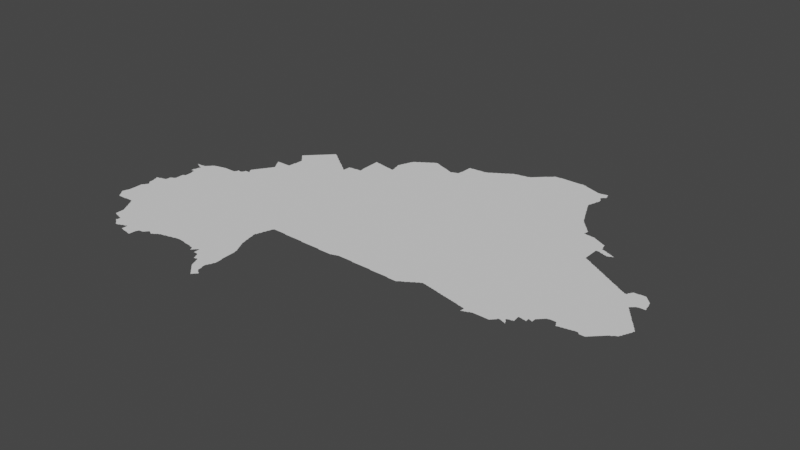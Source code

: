 # Source: burkina.blend  (saved by Blender 3.3.6; exported with 4.5.12 LTS)
import bpy
from mathutils import Matrix  # noqa: F401  (used for matrix-valued properties, if any)

bpy.ops.wm.read_factory_settings(use_empty=True)
scene = bpy.context.scene
scene.name = 'Scene'

# ---- collections
col_collection = bpy.data.collections.new('Collection'); scene.collection.children.link(col_collection)

# ---- node groups
ng_auto_smooth = bpy.data.node_groups.new('Auto Smooth', 'GeometryNodeTree')
_s = ng_auto_smooth.interface.new_socket(name='Geometry', in_out='OUTPUT', socket_type='NodeSocketGeometry')
_s = ng_auto_smooth.interface.new_socket(name='Geometry', in_out='INPUT', socket_type='NodeSocketGeometry')
_s = ng_auto_smooth.interface.new_socket(name='Angle', in_out='INPUT', socket_type='NodeSocketFloat')
_s.subtype = 'ANGLE'
_s.min_value = 0.0
_s.max_value = 3.142
ng_auto_smooth.is_modifier = True
_N = ng_auto_smooth.nodes; _L = ng_auto_smooth.links
n0 = _N.new('NodeGroupOutput'); n0.name = 'Group Output'; n0.location = (480, -100)
n1 = _N.new('NodeGroupInput'); n1.name = 'Group Input'; n1.location = (-420, -300)
n2 = _N.new('NodeGroupInput'); n2.name = 'Group Input.001'; n2.location = (-60, -100)
n3 = _N.new('GeometryNodeSetShadeSmooth'); n3.name = 'Set Shade Smooth'; n3.location = (120, -100)
n3.domain = 'EDGE'
n4 = _N.new('GeometryNodeSetShadeSmooth'); n4.name = 'Set Shade Smooth.001'; n4.location = (300, -100)
n5 = _N.new('GeometryNodeInputMeshEdgeAngle'); n5.name = 'Edge Angle'; n5.location = (-420, -220)
n6 = _N.new('GeometryNodeInputEdgeSmooth'); n6.name = 'Is Edge Smooth'; n6.location = (-60, -160)
n7 = _N.new('GeometryNodeInputShadeSmooth'); n7.name = 'Is Face Smooth'; n7.location = (-240, -340)
n8 = _N.new('FunctionNodeBooleanMath'); n8.name = 'Boolean Math'; n8.location = (-60, -220)
n9 = _N.new('FunctionNodeCompare'); n9.name = 'Compare'; n9.location = (-240, -180)
n9.operation = 'LESS_EQUAL'
_L.new(n5.outputs[0], n9.inputs[0])
_L.new(n4.outputs[0], n0.inputs[0])
_L.new(n1.outputs[1], n9.inputs[1])
_L.new(n9.outputs[0], n8.inputs[0])
_L.new(n7.outputs[0], n8.inputs[1])
_L.new(n2.outputs[0], n3.inputs[0])
_L.new(n6.outputs[0], n3.inputs[1])
_L.new(n3.outputs[0], n4.inputs[0])
_L.new(n8.outputs[0], n3.inputs[2])
n0.is_active_output = True

# ---- world
world_world = bpy.data.worlds.new('World'); scene.world = world_world
world_world.use_nodes = True; world_world.node_tree.nodes.clear()
_N = world_world.node_tree.nodes; _L = world_world.node_tree.links
n0 = _N.new('ShaderNodeOutputWorld'); n0.name = 'World Output'; n0.location = (300, 300)
n1 = _N.new('ShaderNodeBackground'); n1.name = 'Background'; n1.location = (10, 300)
n1.inputs[0].default_value = (0.05088, 0.05088, 0.05088, 1.0)
_L.new(n1.outputs[0], n0.inputs[0])
n0.is_active_output = True
world_world.color = (0.05088, 0.05088, 0.05088)
world_world.use_sun_shadow = False
world_world.sun_shadow_jitter_overblur = 0.0

# ---- meshes
me_mesh = bpy.data.meshes.new('Mesh')
me_mesh.from_pydata([(-4.963, 9.896, -8.033e-08), (-4.963, 9.91, -8.324e-08), (-4.949, 9.894, -8.707e-08), (-4.92, 9.88, -3.329e-08), (-4.929, 9.891, -9.136e-08), (-4.908, 9.878, -6.784e-08), (-4.889, 9.874, -8.407e-08), (-4.869, 9.871, -9.926e-08), (-4.847, 9.858, -5.993e-08), (-4.85, 9.87, -9.318e-08), (-4.829, 9.855, -8.386e-08), (-4.802, 9.778, -5.327e-08), (-4.802, 9.787, -6.792e-08), (-4.809, 9.852, -8.894e-08), (-5.082, 10.24, -5.771e-08), (-5.061, 10.2, -4.217e-08), (-5.066, 10.21, -7.771e-08), (-5.07, 10.23, -9.434e-08), (-5.044, 10.17, -7.311e-08), (-5.049, 10.19, -9.685e-08), (-5.023, 10.13, -6.516e-08), (-5.028, 10.15, -8.761e-08), (-5.03, 10.17, -9.732e-08), (-5.002, 10.1, -5.28e-08), (-5.007, 10.11, -9.433e-08), (-5.01, 10.13, -9.681e-08), (-4.958, 10.45, -9.988e-08), (-4.98, 10.06, -4.162e-08), (-4.985, 10.07, -7.558e-08), (-4.99, 10.09, -9.227e-08), (-4.963, 9.93, -8.876e-08), (-4.964, 9.95, -8.81e-08), (-4.965, 9.97, -8.952e-08), (-4.966, 10.03, -9.769e-08), (-4.969, 10.05, -9.449e-08), (-4.965, 10.01, -9.455e-08), (-4.78, 9.76, -6.606e-08), (-4.788, 9.772, -9.508e-08), (-4.79, 9.79, -9.848e-08), (-4.788, 9.809, -8.917e-08), (-4.79, 9.85, -9.77e-08), (-4.768, 9.754, -7.991e-08), (-4.746, 9.735, -7.283e-08), (-4.75, 9.75, -9.674e-08), (-4.724, 9.717, -6.633e-08), (-4.73, 9.73, -9.265e-08), (-4.785, 9.83, -9.873e-08), (-4.702, 9.698, -7.609e-08), (-4.709, 9.711, -9.083e-08), (-4.688, 9.692, -9.434e-08), (-4.671, 9.692, -8.827e-08), (-4.592, 10.18, -9.988e-08), (-4.652, 9.696, -7.322e-08), (-4.637, 9.7, -4.439e-08), (-4.63, 9.71, -9.56e-08), (-4.611, 9.714, -8.6e-08), (-4.59, 9.73, -9.959e-08), (-4.592, 9.718, -6.874e-08), (-4.571, 9.731, -9.134e-08), (-4.372, 9.853, -9.988e-08), (-4.551, 9.735, -8.263e-08), (-4.53, 9.75, -9.618e-08), (-4.534, 9.739, -5.845e-08), (-4.508, 9.654, -8.153e-08), (-4.507, 9.67, -9.312e-08), (-4.506, 9.69, -9.193e-08), (-4.505, 9.709, -9.011e-08), (-4.504, 9.729, -9.52e-08), (-4.51, 9.751, -9.356e-08), (-4.49, 9.652, -9.128e-08), (-4.462, 9.64, -4.162e-08), (-4.47, 9.65, -9.369e-08), (-4.448, 9.639, -6.48e-08), (-4.429, 9.636, -8.672e-08), (-4.409, 9.634, -8.756e-08), (-4.39, 9.632, -8.983e-08), (-4.37, 9.631, -9.241e-08), (-4.345, 9.653, -9.988e-08), (-4.348, 9.619, -5.69e-08), (-4.35, 9.63, -9.926e-08), (-4.329, 9.617, -7.915e-08), (-4.292, 9.69, -9.834e-08), (-4.309, 9.615, -8.523e-08), (-4.296, 9.631, -9.071e-08), (-4.295, 9.651, -9.14e-08), (-4.293, 9.67, -9.293e-08), (-4.29, 9.73, -1.06e-07), (-4.297, 9.614, -7.325e-08), (-4.291, 9.71, -9.228e-08), (-4.276, 9.754, -7.819e-08), (-4.28, 9.735, -4.578e-08), (-4.27, 9.77, -9.848e-08), (-4.251, 9.771, -9.104e-08), (-4.231, 9.774, -8.982e-08), (-4.211, 9.776, -8.036e-08), (-4.195, 9.779, -5.951e-08), (-4.191, 9.791, -9.306e-08), (-4.177, 9.796, -7.809e-08), (-4.171, 9.811, -9.73e-08), (-4.159, 9.819, -4.217e-08), (-4.152, 9.832, -9.749e-08), (-4.14, 9.84, -6.232e-08), (-4.12, 9.84, -3.329e-08), (-4.136, 9.846, -9.365e-08), (-4.125, 9.846, -8.346e-08), (-4.108, 9.835, -7.635e-08), (-4.05, 9.955, -9.988e-08), (-4.083, 9.819, -7.505e-08), (-4.089, 9.831, -9.344e-08), (-4.068, 9.814, -8.297e-08), (-4.053, 9.815, -7.577e-08), (-4.05, 9.83, -9.85e-08), (-4.032, 9.832, -8.536e-08), (-4.011, 9.851, -9.059e-08), (-4.017, 9.838, -5.28e-08), (-3.994, 9.856, -7.166e-08), (-3.99, 9.87, -9.76e-08), (-3.972, 9.873, -8.238e-08), (-3.953, 9.879, -5.76e-08), (-3.95, 9.89, -9.901e-08), (-3.931, 9.891, -9.893e-08), (-3.911, 9.894, -8.768e-08), (-3.87, 9.91, -9.87e-08), (-3.891, 9.896, -8.016e-08), (-3.873, 9.899, -5.76e-08), (-3.851, 9.911, -9.089e-08), (-4.05, 10.09, -9.988e-08), (-3.831, 9.914, -9.281e-08), (-3.811, 9.916, -7.852e-08), (-3.794, 9.919, -5.327e-08), (-3.79, 9.93, -9.691e-08), (-3.771, 9.931, -9.073e-08), (-3.751, 9.934, -8.916e-08), (-3.731, 9.936, -7.852e-08), (-3.714, 9.939, -7.205e-08), (-3.71, 9.95, -9.637e-08), (-3.691, 9.951, -9.073e-08), (-3.671, 9.954, -8.707e-08), (-3.519, 10.06, -9.988e-08), (-3.651, 9.956, -7.852e-08), (-3.631, 9.959, -7.512e-08), (-3.609, 9.958, -7.454e-08), (-3.589, 9.956, -8.882e-08), (-3.57, 9.954, -9.717e-08), (-3.55, 9.953, -9.279e-08), (-3.53, 9.951, -9.467e-08), (-3.368, 9.919, -5.261e-08), (-3.349, 9.917, -8.324e-08), (-3.329, 9.916, -8.923e-08), (-3.301, 9.899, -4.217e-08), (-3.308, 9.912, -9.879e-08), (-3.28, 9.86, -3.329e-08), (-3.284, 9.872, -7.67e-08), (-3.289, 9.891, -9.318e-08), (-3.275, 9.85, -3.329e-08), (-3.276, 9.853, -4.772e-08), (-3.277, 9.858, -9.407e-08), (-3.273, 9.853, -6.326e-08), (-3.268, 9.858, -5.327e-08), (-3.27, 9.87, -9.76e-08), (-3.255, 9.874, -7.166e-08), (-3.25, 9.89, -9.686e-08), (-3.235, 9.895, -7.135e-08), (-3.23, 9.91, -9.587e-08), (-3.216, 9.915, -6.973e-08), (-3.505, 9.94, -4.578e-08), (-3.51, 9.95, -9.614e-08), (-3.488, 9.939, -6.48e-08), (-3.47, 9.937, -8.619e-08), (-3.449, 9.935, -8.978e-08), (-3.429, 9.933, -9.271e-08), (-3.409, 9.932, -9.413e-08), (-3.39, 9.93, -9.264e-08), (-3.37, 9.93, -9.949e-08), (-3.21, 9.93, -9.321e-08), (-3.028, 10.23, -9.988e-08), (-2.941, 9.595, -5.375e-08), (-2.926, 9.574, -7.468e-08), (-2.93, 9.59, -9.283e-08), (-2.906, 9.554, -7.468e-08), (-2.91, 9.57, -9.874e-08), (-2.886, 9.534, -7.468e-08), (-2.89, 9.55, -9.5e-08), (-3.182, 9.84, -5.383e-08), (-3.182, 9.87, -8.335e-08), (-3.183, 9.891, -8.493e-08), (-3.183, 9.91, -8.795e-08), (-3.164, 9.84, -6.852e-08), (-3.13, 9.84, -9.89e-08), (-3.101, 9.818, -4.412e-08), (-3.105, 9.833, -8.213e-08), (-3.082, 9.774, -6.3e-08), (-3.086, 9.791, -8.423e-08), (-3.09, 9.81, -9.351e-08), (-3.064, 9.733, -7.582e-08), (-3.068, 9.751, -9.32e-08), (-3.07, 9.77, -9.848e-08), (-3.051, 9.733, -8.637e-08), (-3.033, 9.737, -6.992e-08), (-3.02, 9.74, -6.371e-08), (-3.0, 9.737, -7.138e-08), (-3.015, 9.745, -8.449e-08), (-2.999, 9.831, -9.988e-08), (-3.005, 9.746, -8.123e-08), (-2.982, 9.694, -6.084e-08), (-2.986, 9.711, -8.363e-08), (-2.989, 9.73, -9.348e-08), (-2.96, 9.64, -3.329e-08), (-2.963, 9.652, -7.231e-08), (-2.968, 9.671, -9.093e-08), (-2.97, 9.69, -9.77e-08), (-2.945, 9.611, -8.023e-08), (-2.949, 9.631, -9.639e-08), (-2.861, 9.832, -9.988e-08), (-2.793, 9.669, -9.908e-08), (-3.19, 9.94, -3.329e-08), (-3.185, 9.939, -7.768e-08), (-3.185, 9.932, -6.406e-08), (-3.2, 9.93, -3.329e-08), (-3.196, 9.936, -8.246e-08), (-3.183, 9.925, -9.08e-08), (-3.189, 9.941, -7.521e-08), (-3.186, 9.941, -5.993e-08), (-3.194, 9.982, -9.988e-08), (-2.866, 9.514, -7.468e-08), (-2.87, 9.53, -9.76e-08), (-2.84, 9.581, -9.988e-08), (-2.846, 9.494, -7.468e-08), (-2.85, 9.51, -9.614e-08), (-2.826, 9.475, -7.166e-08), (-2.83, 9.49, -9.76e-08), (-2.805, 9.455, -7.135e-08), (-2.81, 9.47, -9.651e-08), (-2.77, 9.55, -9.882e-08), (-2.785, 9.435, -7.135e-08), (-2.79, 9.45, -9.958e-08), (-2.772, 9.57, -9.375e-08), (-2.774, 9.589, -9.135e-08), (-2.766, 9.416, -6.973e-08), (-2.77, 9.43, -9.587e-08), (-2.757, 9.544, -7.969e-08), (-2.758, 9.418, -5.327e-08), (-2.751, 9.431, -8.285e-08), (-2.75, 9.53, -9.138e-08), (-2.738, 9.438, -5.327e-08), (-2.732, 9.452, -8.743e-08), (-2.73, 9.51, -9.926e-08), (-2.733, 9.525, -7.399e-08), (-2.719, 9.459, -6.667e-08), (-2.712, 9.472, -8.602e-08), (-2.712, 9.508, -8.566e-08), (-2.699, 9.479, -7.586e-08), (-2.693, 9.491, -7.926e-08), (-2.697, 9.502, -5.28e-08), (-2.79, 9.63, -9.837e-08), (-2.791, 9.65, -9.499e-08), (-2.795, 9.69, -9.085e-08), (-2.776, 9.609, -8.615e-08), (-2.791, 9.711, -9.11e-08), (-2.776, 9.732, -8.079e-08), (-2.752, 9.791, -9.629e-08), (-2.779, 9.628, -6.049e-08), (-2.78, 9.718, -4.162e-08), (-2.771, 9.751, -8.971e-08), (-2.756, 9.772, -7.594e-08), (-2.75, 9.81, -9.926e-08), (-2.735, 9.83, -8.94e-08), (-2.736, 9.85, -8.786e-08), (-2.737, 9.869, -8.595e-08), (-2.738, 9.89, -8.273e-08), (-2.739, 9.908, -7.253e-08), (-2.737, 9.813, -7.058e-08), (-2.77, 10.21, -9.954e-08), (-2.754, 10.05, -9.893e-08), (-2.76, 10.19, -9.093e-08), (-2.77, 10.23, -9.475e-08), (-2.75, 9.95, -9.519e-08), (-2.75, 9.97, -9.503e-08), (-2.751, 9.99, -9.505e-08), (-2.752, 10.01, -9.402e-08), (-2.753, 10.03, -9.419e-08), (-2.754, 10.07, -9.188e-08), (-2.755, 10.09, -9.141e-08), (-2.756, 10.11, -8.871e-08), (-2.757, 10.13, -8.701e-08), (-2.758, 10.15, -8.323e-08), (-2.758, 10.17, -7.764e-08), (-2.74, 9.93, -6.639e-08), (-2.76, 10.2, -4.439e-08), (-2.74, 9.94, -3.329e-08), (-2.76, 9.76, 3.329e-08), (-5.505, 10.43, -3.329e-08), (-5.503, 10.43, -5.993e-08), (-5.503, 10.43, -5.993e-08), (-5.501, 10.43, -8.797e-08), (-5.502, 10.44, -7.491e-08), (-5.501, 10.44, -4.528e-08), (-5.48, 10.4, -4.162e-08), (-5.486, 10.41, -8.396e-08), (-5.49, 10.43, -9.76e-08), (-5.49, 10.45, -9.513e-08), (-5.487, 10.47, -8.777e-08), (-5.481, 10.5, -4.528e-08), (-5.463, 10.38, -8.154e-08), (-5.468, 10.39, -9.953e-08), (-5.484, 10.49, -8.226e-08), (-5.47, 10.51, -9.518e-08), (-5.467, 10.53, -8.954e-08), (-5.464, 10.55, -7.937e-08), (-5.445, 10.35, -7.577e-08), (-5.45, 10.37, -9.5e-08), (-5.462, 10.57, -7.999e-08), (-5.462, 10.63, -7.491e-08), (-5.462, 10.65, -7.491e-08), (-5.462, 10.67, -7.491e-08), (-5.462, 10.69, -7.491e-08), (-5.462, 10.71, -7.491e-08), (-5.462, 10.75, -7.421e-08), (-5.461, 10.77, -6.259e-08), (-5.45, 10.77, -9.971e-08), (-5.445, 10.79, -7.658e-08), (-5.481, 11.06, -5.375e-08), (-5.485, 11.07, -7.746e-08), (-5.485, 11.08, -7.12e-08), (-5.46, 11.0, -4.439e-08), (-5.464, 11.01, -7.577e-08), (-5.467, 11.03, -9.809e-08), (-5.47, 11.05, -9.566e-08), (-5.469, 11.09, -8.45e-08), (-5.443, 10.9, -7.913e-08), (-5.445, 10.91, -8.647e-08), (-5.446, 10.93, -9.246e-08), (-5.447, 10.95, -9.326e-08), (-5.448, 10.97, -9.111e-08), (-5.45, 10.99, -9.542e-08), (-5.449, 11.09, -9.419e-08), (-5.422, 10.32, -5.28e-08), (-5.428, 10.33, -8.165e-08), (-5.43, 10.35, -9.926e-08), (-5.405, 10.3, -7.304e-08), (-5.409, 10.31, -9.294e-08), (-5.273, 10.5, -9.988e-08), (-5.391, 10.3, -8.895e-08), (-5.37, 10.3, -8.324e-08), (-5.35, 10.3, -8.005e-08), (-5.33, 10.3, -8.271e-08), (-5.31, 10.3, -7.138e-08), (-5.29, 10.3, -9.687e-08), (-5.25, 10.31, -9.739e-08), (-5.27, 10.3, -4.994e-08), (-5.258, 10.3, -4.162e-08), (-5.23, 10.31, -9.364e-08), (-5.21, 10.31, -9.215e-08), (-5.19, 10.31, -9.681e-08), (-5.17, 10.31, -9.111e-08), (-5.15, 10.31, -9.156e-08), (-5.12, 10.3, -3.329e-08), (-5.129, 10.31, -8.908e-08), (-5.43, 10.79, -9.926e-08), (-5.427, 10.81, -8.309e-08), (-5.423, 10.88, -8.022e-08), (-5.321, 10.8, -9.988e-08), (-5.421, 10.82, -6.779e-08), (-5.409, 10.83, -9.067e-08), (-5.4, 10.85, -3.329e-08), (-5.4, 10.85, -3.329e-08), (-5.402, 10.86, -8.157e-08), (-5.409, 10.87, -9.271e-08), (-5.403, 10.84, -6.685e-08), (-5.398, 10.85, -8.209e-08), (-5.398, 10.85, -7.146e-08), (-5.429, 10.89, -9.185e-08), (-5.43, 11.09, -9.926e-08), (-5.428, 11.1, -6.207e-08), (-5.266, 11.01, -9.988e-08), (-5.409, 11.11, -8.731e-08), (-5.389, 11.11, -8.953e-08), (-5.37, 11.11, -9.848e-08), (-5.367, 11.12, -5.76e-08), (-5.349, 11.12, -9.387e-08), (-5.329, 11.13, -9.15e-08), (-5.323, 11.15, -7.915e-08), (-5.322, 11.17, -8.335e-08), (-5.322, 11.19, -7.491e-08), (-5.309, 11.21, -8.75e-08), (-5.322, 11.21, -6.4e-08), (-5.302, 11.22, -4.162e-08), (-5.288, 11.23, -7.787e-08), (-5.27, 11.23, -9.238e-08), (-5.263, 11.24, -5.28e-08), (-5.248, 11.25, -9.236e-08), (-5.246, 11.27, -9.783e-08), (-5.246, 11.29, -9.297e-08), (-5.246, 11.31, -9.323e-08), (-5.247, 11.33, -9.301e-08), (-5.247, 11.35, -9.389e-08), (-5.247, 11.37, -9.259e-08), (-5.247, 11.39, -8.299e-08), (-5.24, 11.4, -3.329e-08), (-5.227, 11.41, -8.26e-08), (-5.21, 11.41, -9.76e-08), (-5.205, 11.43, -7.485e-08), (-5.204, 11.45, -8.633e-08), (-5.205, 11.47, -9.529e-08), (-5.206, 11.49, -9.829e-08), (-5.208, 11.51, -9.094e-08), (-5.402, 11.83, -4.412e-08), (-5.403, 11.83, -4.439e-08), (-5.382, 11.82, -4.162e-08), (-5.395, 11.83, -7.658e-08), (-5.395, 11.83, -4.994e-08), (-5.385, 11.83, -8.761e-08), (-5.385, 11.83, -6.784e-08), (-5.368, 11.82, -7.753e-08), (-5.37, 11.83, -9.156e-08), (-5.34, 11.8, -3.329e-08), (-5.349, 11.81, -9.024e-08), (-5.35, 11.83, -9.159e-08), (-5.327, 11.8, -7.38e-08), (-5.33, 11.83, -9.202e-08), (-5.3, 11.78, -3.329e-08), (-5.309, 11.79, -9.605e-08), (-5.31, 11.83, -9.364e-08), (-5.289, 11.61, -8.018e-08), (-5.287, 11.63, -8.993e-08), (-5.284, 11.65, -8.016e-08), (-5.281, 11.67, -5.76e-08), (-5.287, 11.78, -7.142e-08), (-5.29, 11.83, -1.105e-07), (-5.27, 11.61, -8.99e-08), (-5.21, 11.61, -9.988e-08), (-5.27, 11.67, -9.848e-08), (-5.266, 11.71, -1.509e-07), (-5.263, 11.73, -7.401e-08), (-5.269, 11.77, -8.785e-08), (-5.25, 11.61, -8.952e-08), (-5.269, 11.69, -9.685e-08), (-5.26, 11.74, -7.379e-08), (-5.25, 11.75, -2.382e-09), (-5.25, 11.77, -1.015e-07), (-5.249, 11.84, -8.172e-08), (-5.22, 11.55, -7.046e-08), (-5.222, 11.57, -6.73e-08), (-5.223, 11.59, -8.385e-08), (-5.229, 11.61, -9.281e-08), (-5.209, 11.53, -9.228e-08), (-5.21, 11.55, -9.692e-08), (-5.193, 11.7, -9.988e-08), (-5.11, 11.78, -9.988e-08), (-5.287, 11.84, -4.717e-08), (-5.269, 11.84, -4.92e-08), (-5.229, 11.85, -9.185e-08), (-5.223, 11.86, -6.126e-08), (-5.209, 11.87, -8.727e-08), (-5.203, 11.88, -6.633e-08), (-5.19, 11.89, -9.399e-08), (-5.184, 11.9, -6.703e-08), (-5.17, 11.91, -9.08e-08), (-5.164, 11.93, -6.796e-08), (-5.145, 11.94, -7.275e-08), (-5.15, 11.93, -9.664e-08), (-5.129, 11.95, -8.963e-08), (-5.103, 10.27, -6.835e-08), (-5.108, 10.29, -9.019e-08), (-5.087, 10.25, -9.038e-08), (-5.09, 10.27, -9.848e-08), (-4.676, 11.07, -9.988e-08), (-5.074, 11.32, -9.988e-08), (-4.734, 11.6, -9.988e-08), (-5.052, 11.7, -9.988e-08), (-4.891, 11.76, -9.988e-08), (-4.909, 11.9, -9.988e-08), (-5.11, 11.95, -9.483e-08), (-5.103, 11.96, -4.439e-08), (-5.088, 11.96, -7.784e-08), (-5.069, 11.97, -8.94e-08), (-5.049, 11.97, -9.3e-08), (-5.03, 11.97, -9.439e-08), (-5.023, 11.98, -4.439e-08), (-5.008, 11.98, -7.29e-08), (-4.95, 11.99, -1.004e-07), (-4.989, 11.99, -8.998e-08), (-4.97, 11.99, -9.002e-08), (-4.945, 12.0, -4.578e-08), (-4.93, 12.0, -7.727e-08), (-4.911, 12.0, -8.316e-08), (-4.81, 12.0, -9.077e-08), (-4.87, 12.0, -7.491e-08), (-4.85, 12.0, -7.491e-08), (-4.832, 12.0, -6.48e-08), (-4.782, 11.97, -9.988e-08), (-4.496, 10.75, -9.988e-08), (-4.634, 11.75, -9.988e-08), (-4.497, 11.98, -9.988e-08), (-4.46, 11.74, -9.988e-08), (-4.79, 12.0, -4.994e-08), (-4.77, 12.0, -4.994e-08), (-4.726, 12.01, -9.388e-08), (-4.75, 12.0, -6.839e-08), (-4.722, 12.02, -5.771e-08), (-4.707, 12.05, -8.751e-08), (-4.703, 12.07, -6.835e-08), (-4.71, 12.03, -9.968e-08), (-4.671, 12.06, -9.459e-08), (-4.69, 12.07, -8.915e-08), (-4.651, 12.06, -7.14e-08), (-4.625, 12.07, -6.437e-08), (-4.62, 12.09, -4.661e-08), (-4.61, 12.09, -9.801e-08), (-4.609, 12.11, -9.215e-08), (-4.607, 12.13, -8.469e-08), (-4.59, 12.13, -9.364e-08), (-4.57, 12.13, -9.364e-08), (-4.55, 12.13, -9.364e-08), (-4.544, 12.15, -7.311e-08), (-4.53, 12.13, -9.926e-08), (-4.53, 12.15, -9.94e-08), (-4.561, 12.18, -7.679e-08), (-4.567, 12.19, -8.269e-08), (-4.569, 12.21, -8.871e-08), (-4.563, 12.23, -6.95e-08), (-4.549, 12.17, -9.957e-08), (-4.55, 12.23, -9.457e-08), (-4.546, 12.25, -7.483e-08), (-4.541, 12.26, -4.217e-08), (-4.529, 12.27, -8.978e-08), (-4.523, 12.29, -6.748e-08), (-4.51, 12.29, -9.463e-08), (-4.506, 12.31, -7.877e-08), (-4.5, 12.32, -4.162e-08), (-4.489, 12.33, -8.94e-08), (-4.483, 12.35, -6.516e-08), (-4.087, 10.46, -9.988e-08), (-4.126, 11.04, -9.988e-08), (-4.253, 11.77, -9.988e-08), (-4.174, 11.69, -9.988e-08), (-4.314, 12.21, -9.988e-08), (-4.47, 12.35, -9.462e-08), (-4.466, 12.37, -4.945e-08), (-4.448, 12.39, -8.804e-08), (-4.443, 12.4, -6.354e-08), (-4.43, 12.41, -9.529e-08), (-4.425, 12.43, -7.855e-08), (-4.408, 12.45, -8.442e-08), (-4.403, 12.46, -6.354e-08), (-4.39, 12.47, -9.92e-08), (-4.368, 12.51, -9.97e-08), (-4.464, 12.69, -7.025e-08), (-4.469, 12.71, -7.95e-08), (-4.442, 12.66, -5.28e-08), (-4.447, 12.67, -8.846e-08), (-4.45, 12.69, -9.848e-08), (-4.45, 12.71, -9.156e-08), (-4.425, 12.63, -8.111e-08), (-4.43, 12.65, -9.41e-08), (-4.43, 12.71, -9.156e-08), (-4.403, 12.59, -6.249e-08), (-4.408, 12.61, -8.781e-08), (-4.39, 12.71, -9.706e-08), (-4.385, 12.49, -7.635e-08), (-4.381, 12.56, -4.412e-08), (-4.386, 12.57, -8.092e-08), (-4.39, 12.59, -9.677e-08), (-4.347, 12.63, -9.988e-08), (-4.364, 12.53, -9.92e-08), (-4.369, 12.55, -9.182e-08), (-4.37, 12.71, -9.391e-08), (-4.35, 12.71, -9.275e-08), (-4.33, 12.71, -9.275e-08), (-4.31, 12.71, -9.275e-08), (-4.29, 12.71, -9.275e-08), (-4.041, 12.61, -9.988e-08), (-4.27, 12.71, -9.275e-08), (-4.25, 12.71, -9.275e-08), (-4.23, 12.71, -9.506e-08), (-4.224, 12.75, -8.776e-08), (-4.223, 12.77, -8.494e-08), (-4.222, 12.79, -7.734e-08), (-4.225, 12.73, -9.262e-08), (-4.21, 12.83, -9.942e-08), (-4.321, 13.1, -7.069e-08), (-4.328, 13.11, -8.437e-08), (-4.302, 13.08, -5.327e-08), (-4.308, 13.09, -8.768e-08), (-4.283, 13.06, -6.126e-08), (-4.289, 13.07, -9.05e-08), (-4.264, 13.04, -8.397e-08), (-4.269, 13.05, -9.665e-08), (-4.191, 13.19, -9.988e-08), (-4.244, 13.01, -7.132e-08), (-4.25, 13.03, -9.083e-08), (-4.22, 12.81, -6.195e-08), (-4.22, 12.83, -4.661e-08), (-4.225, 12.99, -7.283e-08), (-4.23, 13.01, -9.587e-08), (-4.21, 12.85, -9.512e-08), (-4.209, 12.87, -9.932e-08), (-4.208, 12.89, -9.382e-08), (-4.207, 12.91, -9.018e-08), (-4.205, 12.95, -9.124e-08), (-4.206, 12.97, -9.656e-08), (-4.21, 12.99, -9.625e-08), (-4.206, 12.93, -9.357e-08), (-4.346, 13.13, -7.838e-08), (-4.343, 13.14, -6.126e-08), (-4.329, 13.15, -9.185e-08), (-4.323, 13.16, -6.126e-08), (-4.309, 13.17, -9.185e-08), (-4.303, 13.18, -6.126e-08), (-4.289, 13.19, -8.915e-08), (-4.284, 13.2, -6.326e-08), (-4.269, 13.21, -8.928e-08), (-4.262, 13.22, -5.327e-08), (-4.249, 13.23, -8.928e-08), (-4.242, 13.24, -5.327e-08), (-4.229, 13.25, -8.928e-08), (-4.222, 13.26, -5.327e-08), (-4.209, 13.27, -8.928e-08), (-4.202, 13.28, -5.327e-08), (-4.189, 13.29, -8.928e-08), (-4.182, 13.3, -7.288e-08), (-4.162, 13.32, -5.327e-08), (-3.673, 10.56, -9.988e-08), (-4.124, 11.46, -9.988e-08), (-3.943, 12.05, -9.988e-08), (-4.04, 12.93, -9.988e-08), (-3.802, 13.23, -9.988e-08), (-4.169, 13.31, -8.89e-08), (-4.149, 13.33, -8.928e-08), (-4.142, 13.34, -5.327e-08), (-4.129, 13.35, -9.154e-08), (-4.121, 13.36, -4.217e-08), (-4.108, 13.37, -9.721e-08), (-4.101, 13.38, -4.217e-08), (-4.088, 13.39, -9.03e-08), (-4.081, 13.4, -4.217e-08), (-4.068, 13.41, -8.564e-08), (-4.061, 13.42, -6.644e-08), (-4.048, 13.43, -7.766e-08), (-3.811, 13.41, -9.657e-08), (-3.85, 13.43, -9.848e-08), (-4.041, 13.44, -4.217e-08), (-4.028, 13.45, -8.602e-08), (-4.021, 13.46, -4.217e-08), (-4.008, 13.47, -8.156e-08), (-4.001, 13.48, -4.217e-08), (-3.988, 13.49, -9.765e-08), (-3.981, 13.5, -4.217e-08), (-3.968, 13.51, -8.514e-08), (-3.951, 13.51, -9.306e-08), (-3.956, 13.52, -4.495e-08), (-3.93, 13.49, -9.76e-08), (-3.934, 13.5, -7.025e-08), (-3.876, 13.46, -8.742e-08), (-3.891, 13.47, -8.483e-08), (-3.912, 13.49, -7.935e-08), (-3.87, 13.45, -9.317e-08), (-3.854, 13.44, -7.295e-08), (-3.543, 12.12, -9.988e-08), (-3.529, 12.53, -9.988e-08), (-3.68, 12.87, -9.988e-08), (-3.585, 13.1, -9.988e-08), (-3.832, 13.43, -8.141e-08), (-3.79, 13.39, -9.59e-08), (-3.819, 13.42, -4.217e-08), (-3.796, 13.4, -6.023e-08), (-3.731, 13.35, -9.697e-08), (-3.77, 13.37, -9.926e-08), (-3.773, 13.38, -7.299e-08), (-3.738, 13.36, -7.165e-08), (-3.752, 13.37, -8.229e-08), (-3.71, 13.33, -9.508e-08), (-3.716, 13.34, -6.633e-08), (-3.672, 13.31, -8.696e-08), (-3.69, 13.31, -9.926e-08), (-3.693, 13.32, -7.491e-08), (-3.651, 13.29, -9.083e-08), (-3.657, 13.3, -5.527e-08), (-3.63, 13.27, -9.677e-08), (-3.635, 13.28, -6.95e-08), (-3.613, 13.27, -7.344e-08), (-3.592, 13.25, -8.557e-08), (-3.6, 13.26, -3.329e-08), (-3.571, 13.23, -9.294e-08), (-3.577, 13.24, -5.28e-08), (-3.55, 13.21, -9.681e-08), (-3.555, 13.22, -6.973e-08), (-3.532, 13.21, -5.543e-08), (-3.216, 10.69, -9.988e-08), (-3.478, 11.12, -9.988e-08), (-3.524, 11.66, -9.988e-08), (-3.095, 11.48, -9.988e-08), (-3.202, 11.73, -9.988e-08), (-3.192, 12.28, -9.988e-08), (-3.14, 12.64, -9.988e-08), (-3.379, 12.9, -9.988e-08), (-3.112, 13.16, -9.988e-08), (-3.496, 13.18, -7.889e-08), (-3.511, 13.19, -8.67e-08), (-3.47, 13.15, -9.865e-08), (-3.491, 13.17, -9.026e-08), (-3.474, 13.16, -7.166e-08), (-3.45, 13.15, -9.748e-08), (-3.449, 13.17, -1.058e-07), (-3.448, 13.19, -9.331e-08), (-3.446, 13.21, -8.902e-08), (-3.445, 13.23, -9.069e-08), (-3.444, 13.25, -8.669e-08), (-3.443, 13.27, -7.468e-08), (-3.43, 13.27, -9.903e-08), (-3.41, 13.27, -9.369e-08), (-3.409, 13.28, -4.756e-08), (-3.388, 13.28, -6.48e-08), (-3.369, 13.28, -7.588e-08), (-3.35, 13.28, -8.164e-08), (-3.33, 13.28, -9.136e-08), (-3.31, 13.29, -8.819e-08), (-3.29, 13.29, -8.975e-08), (-3.27, 13.29, -9.691e-08), (-3.25, 13.29, -9.202e-08), (-3.24, 13.35, -4.8e-08), (-3.241, 13.41, -7.28e-08), (-3.242, 13.43, -8.109e-08), (-3.23, 13.29, -9.851e-08), (-3.23, 13.31, -9.583e-08), (-3.23, 13.33, -9.643e-08), (-3.23, 13.35, -9.692e-08), (-3.24, 13.39, -7.052e-08), (-3.242, 13.45, -9.847e-08), (-3.243, 13.47, -8.453e-08), (-3.243, 13.49, -8.771e-08), (-3.243, 13.51, -9.687e-08), (-3.244, 13.53, -8.909e-08), (-3.245, 13.55, -9.087e-08), (-3.245, 13.57, -9.158e-08), (-3.246, 13.59, -9.155e-08), (-3.246, 13.61, -9.273e-08), (-3.246, 13.63, -9.323e-08), (-3.247, 13.65, -9.309e-08), (-3.247, 13.67, -9.41e-08), (-3.247, 13.69, -9.156e-08), (-3.255, 13.71, -3.329e-08), (-3.254, 13.71, -5.993e-08), (-3.254, 13.71, -4.994e-08), (-3.251, 13.71, -9.988e-08), (-3.251, 13.71, -4.994e-08), (-3.252, 13.7, -7.491e-08), (-3.245, 13.7, -8.016e-08), (-3.231, 13.7, -7.538e-08), (-3.21, 13.69, -9.77e-08), (-3.213, 13.7, -4.717e-08), (-2.876, 10.47, -9.778e-08), (-2.89, 10.51, -9.445e-08), (-2.892, 10.53, -9.302e-08), (-2.895, 10.55, -9.02e-08), (-2.85, 10.39, -9.81e-08), (-2.87, 10.43, -9.684e-08), (-2.873, 10.45, -9.162e-08), (-2.878, 10.49, -7.686e-08), (-2.91, 10.81, -9.977e-08), (-2.914, 10.63, -9.908e-08), (-2.931, 10.69, -9.719e-08), (-2.89, 10.87, -9.928e-08), (-2.933, 10.71, -9.296e-08), (-2.931, 10.73, -9.33e-08), (-2.93, 10.75, -9.836e-08), (-2.91, 10.59, -9.629e-08), (-2.911, 10.61, -9.386e-08), (-2.916, 10.65, -8.699e-08), (-2.919, 10.67, -7.429e-08), (-2.915, 10.77, -8.723e-08), (-2.911, 10.79, -9.304e-08), (-2.897, 10.57, -8.427e-08), (-2.92, 10.68, -3.329e-08), (-2.918, 10.75, -5.993e-08), (-2.895, 10.83, -8.723e-08), (-2.892, 10.85, -9.29e-08), (-2.899, 10.58, -4.606e-08), (-2.898, 10.81, -5.993e-08), (-2.976, 11.16, -9.988e-08), (-2.875, 10.89, -8.525e-08), (-2.872, 10.91, -9.394e-08), (-2.665, 11.13, -9.988e-08), (-3.13, 11.76, -3.746e-08), (-3.021, 11.94, -9.988e-08), (-3.013, 11.7, -9.988e-08), (-2.953, 11.7, -9.988e-08), (-2.845, 11.74, -9.364e-08), (-2.733, 12.38, -9.988e-08), (-2.699, 12.88, -9.988e-08), (-3.08, 13.57, -9.988e-08), (-2.735, 13.47, -9.988e-08), (-3.19, 13.69, -9.215e-08), (-3.17, 13.69, -9.21e-08), (-3.09, 13.67, -9.826e-08), (-3.131, 13.68, -8.54e-08), (-3.151, 13.69, -8.721e-08), (-3.112, 13.68, -6.187e-08), (-3.098, 13.68, -4.162e-08), (-3.07, 13.67, -9.339e-08), (-3.05, 13.67, -9.102e-08), (-3.031, 13.66, -8.761e-08), (-3.011, 13.66, -7.708e-08), (-2.97, 13.65, -9.535e-08), (-2.99, 13.65, -9.77e-08), (-2.994, 13.66, -4.661e-08), (-2.95, 13.65, -8.92e-08), (-2.931, 13.65, -8.721e-08), (-2.911, 13.64, -8.256e-08), (-2.875, 13.63, -9.493e-08), (-2.892, 13.64, -6.48e-08), (-2.881, 13.72, -4.606e-08), (-2.883, 13.73, -7.742e-08), (-2.885, 13.75, -8.812e-08), (-2.9, 13.8, -4.578e-08), (-2.902, 13.81, -7.463e-08), (-2.905, 13.83, -8.042e-08), (-2.903, 13.85, -6.733e-08), (-2.888, 13.77, -9.221e-08), (-2.89, 13.79, -9.569e-08), (-2.889, 13.87, -9.876e-08), (-2.885, 13.89, -7.818e-08), (-2.881, 13.9, -5.438e-08), (-2.854, 10.41, -8.866e-08), (-2.88, 10.5, -4.162e-08), (-2.83, 10.35, -9.56e-08), (-2.834, 10.37, -8.866e-08), (-2.858, 10.42, -5.771e-08), (-2.814, 10.33, -8.866e-08), (-2.838, 10.38, -5.771e-08), (-2.794, 10.29, -8.866e-08), (-2.81, 10.31, -9.597e-08), (-2.818, 10.34, -5.771e-08), (-2.774, 10.25, -8.855e-08), (-2.79, 10.27, -9.597e-08), (-2.798, 10.3, -5.771e-08), (-2.778, 10.26, -5.771e-08), (-2.879, 10.87, -5.845e-08), (-2.87, 10.93, -9.973e-08), (-2.855, 10.95, -8.524e-08), (-2.852, 10.97, -9.255e-08), (-2.859, 10.93, -5.845e-08), (-2.85, 10.99, -9.77e-08), (-2.839, 10.99, -5.845e-08), (-2.831, 11.01, -9.414e-08), (-2.81, 11.01, -9.156e-08), (-2.79, 11.01, -9.156e-08), (-2.77, 11.01, -9.111e-08), (-2.75, 11.01, -9.448e-08), (-2.71, 11.01, -9.275e-08), (-2.69, 11.01, -9.215e-08), (-2.67, 11.01, -9.566e-08), (-2.65, 11.01, -9.364e-08), (-2.63, 11.01, -9.364e-08), (-2.602, 11.0, -4.162e-08), (-2.61, 11.01, -9.458e-08), (-2.526, 11.0, -8.633e-08), (-2.496, 11.5, -9.988e-08), (-2.583, 11.71, -9.988e-08), (-2.497, 12.04, -9.988e-08), (-2.55, 11.81, -9.988e-08), (-2.421, 13.28, -9.988e-08), (-2.865, 13.63, -9.114e-08), (-2.878, 13.64, -4.162e-08), (-2.863, 13.65, -7.425e-08), (-2.864, 13.66, -8.67e-08), (-2.866, 13.67, -9.855e-08), (-2.868, 13.69, -9.257e-08), (-2.87, 13.71, -9.664e-08), (-2.622, 13.92, -9.988e-08), (-2.89, 13.85, -9.92e-08), (-2.87, 13.91, -9.765e-08), (-2.867, 13.93, -8.435e-08), (-2.863, 13.95, -6.733e-08), (-2.85, 13.95, -9.926e-08), (-2.849, 13.97, -9.079e-08), (-2.845, 13.99, -7.818e-08), (-2.841, 14.0, -5.438e-08), (-2.83, 14.01, -9.489e-08), (-2.827, 14.03, -8.435e-08), (-2.823, 14.05, -6.733e-08), (-2.809, 14.07, -8.685e-08), (-2.81, 14.05, -9.857e-08), (-2.804, 14.08, -6.633e-08), (-2.789, 14.09, -8.94e-08), (-2.782, 14.1, -4.162e-08), (-2.768, 14.11, -8.299e-08), (-2.75, 14.11, -9.677e-08), (-2.745, 14.12, -7.961e-08), (-2.729, 14.13, -8.94e-08), (-2.722, 14.14, -4.162e-08), (-2.69, 14.15, -9.921e-08), (-2.708, 14.15, -7.991e-08), (-2.685, 14.16, -6.95e-08), (-2.669, 14.17, -9.594e-08), (-2.661, 14.18, -7.759e-08), (-2.648, 14.19, -8.144e-08), (-2.63, 14.19, -9.681e-08), (-2.625, 14.2, -6.95e-08), (-2.609, 14.21, -8.978e-08), (-2.601, 14.22, -4.217e-08), (-2.588, 14.23, -8.857e-08), (-2.57, 14.23, -9.113e-08), (-2.565, 14.24, -6.796e-08), (-2.55, 11.0, -4.994e-08), (-2.529, 11.0, -4.92e-08), (-2.51, 11.0, -7.491e-08), (-2.493, 11.0, -9.26e-08), (-2.45, 11.0, -8.752e-08), (-2.43, 11.0, -8.699e-08), (-2.409, 11.0, -9.725e-08), (-2.39, 11.0, -8.324e-08), (-2.37, 11.0, -8.324e-08), (-2.276, 11.18, -9.988e-08), (-2.35, 11.0, -8.517e-08), (-2.33, 11.0, -8.74e-08), (-2.31, 11.0, -8.74e-08), (-2.29, 11.0, -8.74e-08), (-2.27, 10.99, -8.788e-08), (-2.25, 10.99, -8.99e-08), (-2.398, 11.72, -9.988e-08), (-2.268, 12.55, -9.988e-08), (-2.203, 13.02, -9.988e-08), (-2.363, 13.64, -9.988e-08), (-2.211, 13.96, -9.988e-08), (-2.549, 14.25, -9.519e-08), (-2.542, 14.26, -4.412e-08), (-2.528, 14.27, -8.282e-08), (-2.51, 14.27, -9.416e-08), (-2.506, 14.28, -6.869e-08), (-2.489, 14.29, -8.871e-08), (-2.431, 14.27, -9.646e-08), (-2.471, 14.29, -8.694e-08), (-2.452, 14.28, -5.417e-08), (-2.411, 14.27, -8.454e-08), (-2.371, 14.25, -9.622e-08), (-2.39, 14.25, -9.926e-08), (-2.393, 14.26, -6.459e-08), (-2.33, 14.23, -9.602e-08), (-2.351, 14.24, -8.209e-08), (-2.335, 14.24, -5.951e-08), (-2.291, 14.22, -8.341e-08), (-2.311, 14.23, -8.827e-08), (-2.211, 14.19, -9.855e-08), (-2.27, 14.21, -9.43e-08), (-2.278, 14.22, -4.412e-08), (-2.251, 14.21, -8.664e-08), (-2.23, 10.99, -8.99e-08), (-2.21, 10.99, -9.324e-08), (-2.19, 10.99, -8.975e-08), (-2.17, 10.99, -9.156e-08), (-2.13, 10.99, -9.156e-08), (-2.11, 10.99, -9.111e-08), (-2.09, 10.99, -9.275e-08), (-2.07, 10.99, -9.275e-08), (-2.05, 10.99, -9.275e-08), (-2.03, 10.99, -9.215e-08), (-2.01, 10.99, -9.364e-08), (-1.99, 10.99, -9.364e-08), (-1.97, 10.99, -9.364e-08), (-1.873, 11.03, -9.988e-08), (-1.942, 10.98, -4.162e-08), (-1.95, 10.99, -9.611e-08), (-1.93, 10.98, -4.994e-08), (-2.197, 11.82, -9.988e-08), (-1.992, 11.45, -9.988e-08), (-1.994, 12.11, -9.988e-08), (-1.82, 12.54, -9.988e-08), (-1.692, 12.91, -9.988e-08), (-2.033, 13.32, -9.988e-08), (-1.899, 13.75, -9.988e-08), (-2.09, 14.09, -9.988e-08), (-2.233, 14.2, -7.093e-08), (-2.22, 14.2, -3.329e-08), (-2.17, 14.17, -9.766e-08), (-2.191, 14.19, -8.407e-08), (-2.174, 14.18, -6.3e-08), (-2.11, 14.15, -9.787e-08), (-2.151, 14.17, -9.06e-08), (-2.132, 14.16, -8.091e-08), (-2.115, 14.16, -5.375e-08), (-2.09, 14.15, -9.286e-08), (-2.084, 14.16, -5.771e-08), (-2.068, 14.17, -8.407e-08), (-2.049, 14.17, -9.317e-08), (-2.043, 14.18, -4.439e-08), (-2.028, 14.18, -7.67e-08), (-2.009, 14.19, -9.26e-08), (-1.99, 14.19, -9.926e-08), (-1.986, 14.21, -7.598e-08), (-1.981, 14.23, -6.863e-08), (-1.98, 14.25, -6.227e-08), (-1.98, 14.27, -4.717e-08), (-1.97, 14.27, -9.77e-08), (-1.97, 14.29, -9.907e-08), (-1.97, 14.31, -9.539e-08), (-1.969, 14.33, -9.484e-08), (-1.969, 14.35, -9.493e-08), (-1.969, 14.37, -9.433e-08), (-1.967, 14.39, -9.435e-08), (-1.967, 14.41, -9.389e-08), (-1.967, 14.43, -9.301e-08), (-1.966, 14.45, -9.238e-08), (-1.966, 14.47, -8.268e-08), (-1.95, 14.47, -9.174e-08), (-1.91, 14.47, -9.406e-08), (-1.93, 14.47, -9.241e-08), (-1.91, 10.98, -4.994e-08), (-1.89, 10.98, -4.994e-08), (-1.87, 10.98, -4.994e-08), (-1.85, 10.98, -7.138e-08), (-1.83, 10.98, -7.491e-08), (-1.81, 10.98, -7.491e-08), (-1.79, 10.98, -8.351e-08), (-1.77, 10.98, -8.652e-08), (-1.62, 11.14, -9.988e-08), (-1.75, 10.98, -8.324e-08), (-1.73, 10.98, -7.972e-08), (-1.714, 10.98, -5.845e-08), (-1.71, 10.99, -9.931e-08), (-1.691, 10.99, -8.887e-08), (-1.672, 11.0, -8.845e-08), (-1.658, 11.0, -4.162e-08), (-1.651, 11.01, -9.301e-08), (-1.631, 11.01, -8.49e-08), (-1.612, 11.02, -6.193e-08), (-1.682, 11.45, -9.988e-08), (-1.505, 11.69, -9.988e-08), (-1.704, 11.74, -9.364e-08), (-1.636, 12.04, -9.988e-08), (-1.679, 11.55, -7.491e-08), (-1.594, 13.36, -9.988e-08), (-1.755, 14.21, -9.988e-08), (-1.89, 14.48, -8.586e-08), (-1.869, 14.48, -6.948e-08), (-1.849, 14.48, -7.708e-08), (-1.83, 14.48, -8.776e-08), (-1.81, 14.48, -9.133e-08), (-1.789, 14.49, -9.171e-08), (-1.77, 14.49, -9.268e-08), (-1.75, 14.49, -9.156e-08), (-1.73, 14.49, -9.437e-08), (-1.71, 14.49, -9.484e-08), (-1.69, 14.49, -9.38e-08), (-1.68, 14.5, -3.329e-08), (-1.667, 14.5, -7.504e-08), (-1.649, 14.51, -8.536e-08), (-1.63, 14.51, -9.81e-08), (-1.627, 14.52, -7.311e-08), (-1.609, 14.53, -9.775e-08), (-1.603, 14.54, -5.527e-08), (-1.59, 11.02, -8.301e-08), (-1.57, 11.02, -7.491e-08), (-1.55, 11.02, -7.491e-08), (-1.53, 11.02, -7.491e-08), (-1.51, 11.02, -8.088e-08), (-1.49, 11.02, -8.87e-08), (-1.45, 11.02, -9.657e-08), (-1.43, 11.02, -8.563e-08), (-1.41, 11.02, -8.74e-08), (-1.39, 11.02, -8.74e-08), (-1.37, 11.02, -8.74e-08), (-1.386, 11.28, -9.988e-08), (-1.35, 11.01, -8.848e-08), (-1.33, 11.01, -8.99e-08), (-1.31, 11.01, -8.99e-08), (-1.29, 11.01, -8.99e-08), (-1.315, 12.24, -9.988e-08), (-1.399, 13.76, -9.988e-08), (-1.167, 14.12, -9.988e-08), (-1.57, 14.55, -9.73e-08), (-1.588, 14.55, -8.324e-08), (-1.566, 14.56, -7.01e-08), (-1.549, 14.57, -8.081e-08), (-1.541, 14.58, -4.217e-08), (-1.331, 14.54, -9.988e-08), (-1.51, 14.59, -9.815e-08), (-1.528, 14.59, -8.038e-08), (-1.505, 14.6, -6.249e-08), (-1.489, 14.61, -8.804e-08), (-1.48, 14.62, -6.076e-08), (-1.468, 14.62, -7.713e-08), (-1.45, 14.63, -9.456e-08), (-1.444, 14.64, -5.771e-08), (-1.428, 14.65, -8.566e-08), (-1.41, 14.65, -9.926e-08), (-1.407, 14.66, -7.311e-08), (-1.389, 14.67, -9.223e-08), (-1.383, 14.68, -7.315e-08), (-1.368, 14.69, -8.363e-08), (-1.35, 14.69, -9.685e-08), (-1.346, 14.7, -6.869e-08), (-1.329, 14.71, -9.079e-08), (-1.321, 14.72, -6.614e-08), (-1.29, 14.73, -9.451e-08), (-1.308, 14.73, -8.092e-08), (-1.27, 11.01, -9.038e-08), (-1.25, 11.01, -9.156e-08), (-1.23, 11.01, -9.156e-08), (-1.21, 11.01, -9.156e-08), (-1.19, 11.01, -9.446e-08), (-1.17, 11.01, -9.275e-08), (-1.031, 11.09, -9.988e-08), (-1.15, 11.01, -9.275e-08), (-1.13, 11.01, -9.515e-08), (-1.11, 11.01, -9.276e-08), (-1.09, 11.01, -9.602e-08), (-1.07, 11.01, -9.364e-08), (-1.05, 11.01, -9.594e-08), (-1.03, 11.0, -4.786e-08), (-1.03, 11.01, -9.924e-08), (-0.98, 11.0, -5.047e-08), (-0.97, 11.0, -4.994e-08), (-1.024, 11.58, -9.988e-08), (-0.7781, 11.31, -9.988e-08), (-0.9941, 12.06, -9.988e-08), (-1.205, 12.62, -9.988e-08), (-1.152, 12.98, -9.988e-08), (-0.91, 12.57, -9.364e-08), (-0.9004, 13.32, -9.988e-08), (-0.8906, 14.56, -9.988e-08), (-1.249, 14.74, -9.272e-08), (-1.17, 14.75, -9.953e-08), (-1.27, 14.73, -9.848e-08), (-1.267, 14.74, -5.29e-08), (-1.229, 14.75, -8.523e-08), (-1.209, 14.75, -8.897e-08), (-1.19, 14.75, -9.489e-08), (-1.167, 14.76, -5.29e-08), (-1.149, 14.76, -7.816e-08), (-1.129, 14.77, -8.523e-08), (-1.109, 14.77, -8.897e-08), (-1.09, 14.77, -9.489e-08), (-1.07, 14.77, -9.034e-08), (-1.067, 14.78, -5.29e-08), (-1.047, 14.79, -7.787e-08), (-1.03, 14.79, -9.376e-08), (-1.025, 14.8, -7.135e-08), (-1.01, 14.81, -9.587e-08), (-1.005, 14.82, -6.973e-08), (-0.9895, 14.83, -9.327e-08), (-0.9841, 14.84, -6.703e-08), (-0.9632, 14.86, -6.126e-08), (-0.9493, 11.0, -8.975e-08), (-0.93, 11.0, -7.491e-08), (-0.91, 11.0, -7.491e-08), (-0.89, 11.0, -9.045e-08), (-0.8696, 11.0, -8.005e-08), (-0.85, 11.0, -8.324e-08), (-0.6545, 11.1, -9.988e-08), (-0.83, 11.0, -8.324e-08), (-0.81, 11.0, -8.891e-08), (-0.7897, 11.0, -8.517e-08), (-0.77, 11.0, -8.74e-08), (-0.75, 11.0, -8.74e-08), (-0.73, 11.0, -9.162e-08), (-0.7097, 10.99, -8.819e-08), (-0.69, 10.99, -9.645e-08), (-0.67, 10.99, -8.99e-08), (-0.65, 10.99, -8.99e-08), (-0.6694, 11.7, -9.988e-08), (-0.5675, 12.3, -9.988e-08), (-0.7484, 12.79, -9.988e-08), (-0.6325, 12.62, -8.74e-08), (-0.8162, 14.04, -9.988e-08), (-0.4791, 13.7, -9.988e-08), (-0.9693, 14.85, -9.783e-08), (-0.9492, 14.87, -9.109e-08), (-0.9435, 14.88, -5.868e-08), (-0.9287, 14.89, -9.69e-08), (-0.9222, 14.9, -5.327e-08), (-0.9085, 14.91, -8.724e-08), (-0.9012, 14.92, -4.217e-08), (-0.8187, 14.89, -9.988e-08), (-0.8882, 14.93, -8.5e-08), (-0.88, 14.94, -3.329e-08), (-0.8675, 14.95, -8.161e-08), (-0.86, 14.96, -3.329e-08), (-0.8475, 14.97, -7.948e-08), (-0.83, 14.97, -9.793e-08), (-0.827, 14.99, -7.829e-08), (-0.81, 14.99, -9.62e-08), (-0.8059, 15.01, -7.468e-08), (-0.79, 15.01, -1.004e-07), (-0.7859, 15.02, -7.166e-08), (-0.7698, 15.03, -9.121e-08), (-0.7218, 15.06, -9.594e-08), (-0.765, 15.05, -7.135e-08), (-0.7496, 15.05, -9.492e-08), (-0.7444, 15.06, -6.873e-08), (-0.73, 15.06, -8.74e-08), (-0.67, 15.06, -8.74e-08), (-0.6495, 15.07, -8.756e-08), (-0.6298, 10.99, -9.018e-08), (-0.6101, 10.99, -9.428e-08), (-0.59, 10.99, -9.156e-08), (-0.5715, 10.99, -8.341e-08), (-0.5576, 11.0, -4.412e-08), (-0.5507, 11.01, -9.21e-08), (-0.533, 11.02, -7.195e-08), (-0.53, 11.03, -9.926e-08), (-0.5115, 11.03, -8.505e-08), (-0.4965, 11.04, -5.868e-08), (-0.4903, 11.05, -9.419e-08), (-0.4727, 11.05, -8.771e-08), (-0.4513, 11.07, -8.467e-08), (-0.3314, 11.29, -9.988e-08), (-0.4349, 11.08, -6.516e-08), (-0.4302, 11.09, -9.677e-08), (-0.4121, 11.09, -7.458e-08), (-0.3988, 11.1, -4.217e-08), (-0.3909, 11.11, -9.095e-08), (-0.3737, 11.12, -7.025e-08), (-0.37, 11.13, -9.848e-08), (-0.3518, 11.13, -8.572e-08), (-0.3369, 11.14, -5.28e-08), (-0.3305, 11.15, -9.4e-08), (-0.2386, 11.68, -9.988e-08), (-0.5825, 12.54, -9.988e-08), (-0.5028, 12.59, -9.988e-08), (-0.3447, 12.79, -9.988e-08), (-0.335, 12.53, -9.988e-08), (-0.305, 12.6, -2.497e-08), (0.04963, 13.86, -9.988e-08), (-0.4137, 14.41, -9.988e-08), (-0.5698, 15.07, -9.657e-08), (-0.55, 15.07, -9.648e-08), (-0.45, 15.07, -9.699e-08), (-0.29, 15.07, -9.957e-08), (-0.63, 15.07, -8.99e-08), (-0.61, 15.07, -8.99e-08), (-0.59, 15.07, -8.99e-08), (-0.53, 15.07, -9.156e-08), (-0.51, 15.07, -9.156e-08), (-0.49, 15.07, -9.156e-08), (-0.4696, 15.07, -9.411e-08), (-0.42, 15.07, -9.275e-08), (-0.39, 15.07, -9.275e-08), (-0.37, 15.07, -9.515e-08), (-0.35, 15.07, -9.364e-08), (-0.33, 15.07, -9.364e-08), (-0.3129, 11.16, -7.46e-08), (-0.2914, 11.17, -8.465e-08), (-0.2693, 11.18, -9.219e-08), (-0.2492, 11.17, -8.707e-08), (-0.2296, 11.17, -9.409e-08), (-0.2033, 11.16, -4.439e-08), (-0.21, 11.17, -9.882e-08), (-0.1884, 11.16, -6.972e-08), (-0.1693, 11.16, -9.496e-08), (-0.1495, 11.15, -9.203e-08), (-0.03164, 11.26, -9.988e-08), (-0.1295, 11.15, -9.089e-08), (-0.105, 11.14, -4.606e-08), (-0.11, 11.15, -9.025e-08), (-0.08893, 11.14, -8.584e-08), (-0.06919, 11.14, -8.435e-08), (-0.04943, 11.13, -8.897e-08), (-0.02964, 11.13, -9.228e-08), (-0.007056, 11.12, -5.29e-08), (-0.009996, 11.13, -9.848e-08), (0.0118, 12.09, -9.988e-08), (-0.2159, 12.59, -9.988e-08), (0.004687, 12.54, -9.988e-08), (0.1603, 12.83, -9.988e-08), (-0.2965, 13.19, -9.988e-08), (0.09139, 13.28, -9.988e-08), (0.07102, 14.34, -9.988e-08), (-0.0276, 14.74, -9.988e-08), (-0.1195, 14.91, -9.988e-08), (-0.1707, 15.05, -9.106e-08), (-0.13, 15.03, -9.703e-08), (-0.1108, 15.03, -9.035e-08), (-0.07003, 15.01, -9.684e-08), (-0.09166, 15.02, -8.002e-08), (-0.07521, 15.02, -5.375e-08), (-0.05078, 15.01, -8.827e-08), (-0.03147, 15.0, -7.937e-08), (-0.01017, 14.99, -9.518e-08), (-0.0163, 15.0, -4.528e-08), (-0.31, 15.07, -9.364e-08), (-0.2847, 15.08, -4.578e-08), (-0.27, 15.08, -4.994e-08), (-0.25, 15.07, -9.798e-08), (-0.2502, 15.08, -4.786e-08), (-0.2306, 15.07, -9.089e-08), (-0.2114, 15.07, -8.289e-08), (-0.19, 15.05, -9.848e-08), (-0.1935, 15.06, -5.993e-08), (-0.1513, 15.04, -8.209e-08), (-0.1341, 15.04, -5.845e-08), (-5.405, 10.86, 3.329e-08), (-5.16, 11.76, 0.0), (-4.985, 11.76, 0.0), (-4.6, 11.76, 0.0), (-4.52, 11.76, 0.0), (-4.155, 11.76, -4.994e-08), (-4.46, 12.38, 3.329e-08), (-4.42, 12.44, 3.329e-08), (-4.42, 12.62, -3.623e-08), (-4.38, 12.5, 3.329e-08), (-4.34, 13.12, -3.499e-08), (-4.081, 11.78, -8.74e-08), (-3.96, 13.52, 3.329e-08), (-3.9, 13.48, 3.329e-08), (-3.52, 13.2, 3.329e-08), (-3.04, 11.76, 0.0), (-2.943, 11.75, -2.497e-08), (-2.54, 11.76, 0.0), (-2.48, 11.76, 0.0), (-2.4, 11.76, 0.0), (-2.438, 14.28, 4.162e-08), (-1.902, 14.48, 4.162e-08), (-0.46, 11.06, 3.329e-08), (-0.565, 12.6, 0.0), (-0.3, 11.16, 3.329e-08), (0.01116, 11.12, -8.43e-08), (0.03041, 11.11, -9.565e-08), (0.2142, 11.15, -9.988e-08), (0.05061, 11.11, -8.963e-08), (0.08, 11.1, -3.329e-08), (0.07027, 11.11, -9.373e-08), (0.0918, 11.1, -7.422e-08), (0.1108, 11.1, -8.656e-08), (0.1307, 11.09, -8.674e-08), (0.1504, 11.09, -9.128e-08), (0.1767, 11.08, -4.439e-08), (0.17, 11.09, -9.447e-08), (0.1918, 11.08, -6.57e-08), (0.2107, 11.08, -8.416e-08), (0.2305, 11.07, -8.796e-08), (0.2506, 11.07, -9.388e-08), (0.274, 11.06, -4.661e-08), (0.27, 11.07, -9.692e-08), (0.2911, 11.06, -8.116e-08), (0.3108, 11.06, -8.922e-08), (0.1702, 11.62, -9.988e-08), (0.4334, 11.27, -9.988e-08), (0.5071, 11.75, -9.988e-08), (0.1156, 12.58, -8.74e-08), (0.2344, 12.52, -9.988e-08), (0.2, 12.56, -9.988e-08), (0.4, 12.71, -9.988e-08), (0.3575, 12.55, -9.988e-08), (0.335, 12.6, -2.497e-08), (0.5493, 13.2, -9.988e-08), (0.4206, 13.57, -9.988e-08), (0.2247, 14.39, -8.845e-08), (0.2484, 14.33, -9.25e-08), (0.2439, 14.35, -8.238e-08), (0.229, 14.37, -9.11e-08), (0.27, 14.27, -9.757e-08), (0.2676, 14.29, -9.083e-08), (0.25, 14.31, -9.926e-08), (0.24, 14.36, -4.162e-08), (0.2869, 14.25, -8.981e-08), (0.2632, 14.31, -7.058e-08), (0.3251, 14.17, -9.146e-08), (0.3096, 14.19, -9.454e-08), (0.3058, 14.21, -8.88e-08), (0.2898, 14.23, -9.597e-08), (0.2822, 14.27, -6.564e-08), (0.3019, 14.22, -5.771e-08), (0.1674, 14.53, -9.712e-08), (0.1865, 14.47, -9.511e-08), (0.1575, 14.51, -9.988e-08), (0.17, 14.49, -9.681e-08), (0.1685, 14.52, -6.887e-08), (0.1685, 14.52, -8.223e-08), (0.1712, 14.51, -4.772e-08), (0.173, 14.5, -7.658e-08), (0.1698, 14.55, -9.518e-08), (0.1834, 14.57, -8.206e-08), (0.1866, 14.59, -9.163e-08), (0.1894, 14.61, -9.343e-08), (0.2025, 14.63, -9.132e-08), (0.2283, 14.73, -9.913e-08), (0.2057, 14.43, -8.986e-08), (0.1898, 14.45, -9.597e-08), (0.1823, 14.49, -6.409e-08), (0.1807, 14.56, -4.528e-08), (0.206, 14.65, -8.97e-08), (0.2088, 14.67, -9.393e-08), (0.21, 14.69, -9.82e-08), (0.2095, 14.41, -9.328e-08), (0.2014, 14.44, -5.951e-08), (0.2, 14.62, -4.162e-08), (0.225, 14.71, -8.734e-08), (0.2209, 14.4, -4.412e-08), (0.2218, 14.69, -6.207e-08), (0.04333, 14.98, -8.763e-08), (0.00897, 14.99, -8.837e-08), (0.02834, 14.98, -7.513e-08), (0.04973, 14.97, -9.445e-08), (0.06888, 14.97, -8.664e-08), (0.09051, 14.97, -9.154e-08), (0.19, 14.81, -9.968e-08), (0.1105, 14.97, -9.396e-08), (0.1302, 14.97, -9.618e-08), (0.1381, 14.98, -4.162e-08), (0.1516, 14.98, -6.48e-08), (0.1887, 14.83, -9.496e-08), (0.2095, 14.87, -9.549e-08), (0.1711, 14.98, -7.937e-08), (0.2086, 14.79, -9.12e-08), (0.1895, 14.85, -9.503e-08), (0.1905, 14.99, -8.756e-08), (0.2293, 14.75, -9.334e-08), (0.2247, 14.77, -8.333e-08), (0.2036, 14.81, -6.928e-08), (0.2043, 14.86, -6.354e-08), (0.2291, 14.97, -9.592e-08), (0.2104, 14.99, -8.983e-08), (0.22, 14.78, -4.162e-08), (0.2247, 14.88, -6.597e-08), (0.2298, 14.89, -9.927e-08), (0.2441, 14.91, -8.654e-08), (0.2422, 14.93, -7.931e-08), (0.2299, 14.95, -9.692e-08), (0.2272, 14.99, -8.331e-08), (0.2438, 14.89, -7.288e-08), (0.24, 14.95, -4.661e-08), (0.3304, 11.05, -8.975e-08), (0.3504, 11.05, -9.134e-08), (0.3729, 11.04, -5.29e-08), (0.37, 11.05, -9.941e-08), (0.3914, 11.04, -7.658e-08), (0.4106, 11.03, -8.721e-08), (0.4306, 11.03, -9.293e-08), (0.46, 11.02, -3.329e-08), (0.4503, 11.03, -9.257e-08), (0.4718, 11.02, -6.187e-08), (0.4911, 11.02, -8.839e-08), (0.5064, 10.94, -5.438e-08), (0.5119, 10.94, -4.162e-08), (0.5067, 10.94, -8.324e-08), (0.5067, 10.95, -9.093e-08), (0.515, 10.95, -9.114e-08), (0.5114, 10.97, -9.903e-08), (0.5124, 10.99, -9.391e-08), (0.5112, 11.01, -9.382e-08), (0.529, 10.95, -8.737e-08), (0.5482, 10.96, -7.212e-08), (0.5428, 11.07, -9.988e-08), (0.5619, 10.96, -4.162e-08), (0.5695, 10.97, -9.234e-08), (0.5887, 10.97, -8.45e-08), (0.6056, 10.98, -6.084e-08), (0.61, 10.99, -9.77e-08), (0.7312, 11.16, -9.988e-08), (0.629, 10.99, -8.927e-08), (0.8112, 11.39, -9.988e-08), (1.044, 11.7, -9.988e-08), (0.3915, 12.35, -9.988e-08), (0.707, 12.07, -9.988e-08), (0.8842, 12.38, -9.988e-08), (0.7214, 12.88, -9.988e-08), (0.6427, 12.55, -9.988e-08), (0.7235, 12.67, -9.988e-08), (0.9871, 13.37, -9.969e-08), (0.6034, 13.73, -9.44e-08), (0.595, 13.72, -9.745e-08), (0.615, 13.7, -9.21e-08), (0.6044, 13.7, -8.703e-08), (0.5949, 13.7, -9.512e-08), (0.6066, 13.75, -9.154e-08), (0.6007, 13.72, -4.439e-08), (0.63, 13.69, -9.973e-08), (0.6287, 13.7, -4.735e-08), (0.3679, 14.07, -9.134e-08), (0.37, 14.05, -9.848e-08), (0.3876, 14.03, -8.334e-08), (0.3828, 14.05, -6.638e-08), (0.41, 13.99, -9.926e-08), (0.4067, 14.01, -7.894e-08), (0.4, 14.02, -3.329e-08), (0.4498, 13.95, -9.378e-08), (0.43, 13.97, -9.76e-08), (0.4257, 13.99, -7.627e-08), (0.445, 13.97, -7.391e-08), (0.5087, 13.89, -9.689e-08), (0.4892, 13.91, -9.298e-08), (0.4695, 13.93, -9.399e-08), (0.4642, 13.95, -7.132e-08), (0.4841, 13.92, -6.703e-08), (0.57, 13.81, -9.957e-08), (0.5032, 13.9, -6.126e-08), (0.5477, 13.85, -8.555e-08), (0.5283, 13.87, -8.791e-08), (0.5222, 13.88, -5.327e-08), (0.5672, 13.83, -8.575e-08), (0.5412, 13.86, -4.217e-08), (0.56, 13.84, -3.329e-08), (0.6092, 13.77, -9.269e-08), (0.59, 13.79, -9.76e-08), (0.5864, 13.81, -7.829e-08), (0.6059, 13.79, -7.468e-08), (0.3442, 14.13, -8.332e-08), (0.3292, 14.15, -9.221e-08), (0.3212, 14.18, -5.438e-08), (0.3632, 14.09, -8.08e-08), (0.3486, 14.11, -8.971e-08), (0.34, 14.14, -4.162e-08), (0.36, 14.1, -3.329e-08), (0.6485, 11.0, -7.937e-08), (0.67, 11.0, -8.904e-08), (0.715, 11.0, -7.491e-08), (0.76, 11.0, -7.491e-08), (0.79, 11.0, -7.491e-08), (0.8099, 11.0, -7.138e-08), (0.8438, 11.06, -9.988e-08), (0.83, 11.0, -9.001e-08), (0.85, 11.0, -4.994e-08), (0.9819, 11.15, -9.988e-08), (0.882, 11.0, -6.423e-08), (0.9287, 11.03, -9.538e-08), (0.906, 11.0, -4.661e-08), (0.9094, 11.01, -9.306e-08), (0.9232, 11.02, -6.126e-08), (0.9422, 11.04, -5.327e-08), (0.9482, 11.05, -9.734e-08), (0.9672, 11.07, -8.46e-08), (0.97, 11.09, -9.76e-08), (0.7637, 12.54, -9.988e-08), (0.8587, 12.55, -9.988e-08), (1.058, 12.74, -9.988e-08), (0.9694, 12.55, -9.988e-08), (1.03, 13.07, -9.941e-08), (0.9847, 13.35, -9.886e-08), (0.9847, 13.13, -9.631e-08), (0.65, 13.69, -9.492e-08), (0.6698, 13.69, -9.394e-08), (0.6896, 13.69, -8.997e-08), (0.7095, 13.69, -8.756e-08), (0.7489, 13.68, -8.419e-08), (0.7292, 13.68, -8.359e-08), (0.8291, 13.65, -9.695e-08), (0.7682, 13.68, -5.842e-08), (0.7891, 13.67, -8.971e-08), (0.78, 13.68, -3.329e-08), (0.8731, 13.55, -9.988e-08), (0.8075, 13.66, -7.38e-08), (0.82, 13.66, -3.329e-08), (0.8479, 13.64, -7.485e-08), (0.8693, 13.63, -9.11e-08), (0.8619, 13.64, -4.162e-08), (0.888, 13.62, -7.753e-08), (0.9093, 13.61, -9.058e-08), (0.9019, 13.62, -4.162e-08), (1.008, 13.53, -1.052e-07), (0.928, 13.6, -7.562e-08), (0.9493, 13.59, -9.11e-08), (0.9419, 13.6, -4.162e-08), (0.96, 11.06, -4.162e-08), (0.9897, 11.09, -8.65e-08), (1.017, 11.08, -4.439e-08), (1.01, 11.09, -9.074e-08), (1.077, 11.25, -9.988e-08), (1.032, 11.08, -7.711e-08), (1.051, 11.07, -9.371e-08), (1.05, 11.13, -9.597e-08), (1.054, 11.14, -8.188e-08), (1.054, 11.14, -5.993e-08), (1.056, 11.14, -6.626e-08), (1.058, 11.14, -3.329e-08), (1.057, 11.15, -9.545e-08), (1.076, 11.06, -5.438e-08), (1.07, 11.07, -9.518e-08), (1.084, 11.09, -8.393e-08), (1.068, 11.11, -8.757e-08), (1.063, 11.12, -6.354e-08), (1.07, 11.15, -8.952e-08), (1.091, 11.06, -7.955e-08), (1.089, 11.07, -9.306e-08), (1.08, 11.1, -3.329e-08), (1.089, 11.16, -8.279e-08), (1.106, 11.05, -6.895e-08), (1.101, 11.06, -5.438e-08), (1.108, 11.16, -8.801e-08), (1.123, 11.16, -4.439e-08), (1.13, 11.17, -9.447e-08), (1.149, 11.19, -9.42e-08), (1.145, 11.17, -8.746e-08), (1.155, 11.17, -7.491e-08), (1.155, 11.17, -9.114e-08), (1.16, 11.17, -4.162e-08), (1.16, 11.17, -4.162e-08), (1.219, 11.4, -9.988e-08), (1.145, 11.23, -9.743e-08), (1.139, 11.28, -9.631e-08), (1.147, 11.21, -9.263e-08), (1.143, 11.25, -8.492e-08), (1.139, 11.28, -6.819e-08), (1.142, 11.26, -6.784e-08), (1.14, 11.27, -4.994e-08), (1.157, 11.28, -4.439e-08), (1.14, 11.28, -3.329e-08), (1.141, 11.28, -7.702e-08), (1.144, 11.28, -7.432e-08), (1.147, 11.28, -7.491e-08), (1.155, 11.29, -9.427e-08), (1.172, 11.28, -6.57e-08), (1.191, 11.28, -8.359e-08), (1.211, 11.27, -8.738e-08), (1.23, 11.27, -9.128e-08), (1.257, 11.26, -4.439e-08), (1.25, 11.27, -9.447e-08), (1.264, 11.29, -9.016e-08), (1.267, 11.26, -5.327e-08), (1.266, 11.27, -8.788e-08), (1.262, 11.31, -7.741e-08), (1.262, 11.32, -8.744e-08), (1.268, 11.32, -4.162e-08), (1.263, 11.3, -8.324e-08), (1.276, 11.32, -6.511e-08), (1.262, 11.32, -9.84e-08), (1.268, 11.32, -8.266e-08), (1.367, 12.33, -9.988e-08), (1.057, 12.55, -9.988e-08), (1.132, 12.54, -9.988e-08), (1.122, 12.59, -2.497e-08), (1.221, 12.53, -9.988e-08), (1.009, 13.09, -9.198e-08), (0.99, 13.09, -9.837e-08), (0.9862, 13.11, -8.988e-08), (1.13, 13.01, -9.945e-08), (1.07, 13.05, -9.27e-08), (1.025, 13.08, -6.409e-08), (1.048, 13.07, -8.282e-08), (1.064, 13.06, -5.438e-08), (1.088, 13.05, -7.787e-08), (1.109, 13.03, -8.914e-08), (1.102, 13.04, -4.162e-08), (1.127, 13.02, -7.195e-08), (1.149, 13.01, -8.737e-08), (1.17, 12.99, -9.529e-08), (1.165, 13.0, -6.516e-08), (1.21, 12.97, -9.582e-08), (1.188, 12.99, -8.462e-08), (1.228, 12.97, -8.387e-08), (1.204, 12.98, -5.868e-08), (1.249, 12.95, -9.11e-08), (1.241, 12.96, -4.217e-08), (1.267, 12.94, -7.309e-08), (1.011, 13.37, -1e-07), (1.031, 13.37, -9.304e-08), (1.053, 13.36, -5.993e-08), (1.05, 13.37, -1.147e-07), (1.071, 13.35, -8.866e-08), (1.091, 13.35, -9.304e-08), (1.09, 13.43, -9.419e-08), (1.113, 13.34, -5.993e-08), (1.11, 13.35, -9.756e-08), (1.109, 13.43, -8.518e-08), (1.131, 13.33, -8.435e-08), (1.183, 13.4, -1.03e-07), (1.13, 13.41, -9.848e-08), (1.127, 13.42, -6.564e-08), (1.151, 13.33, -8.914e-08), (1.149, 13.41, -8.914e-08), (1.174, 13.32, -5.845e-08), (1.17, 13.33, -9.769e-08), (1.168, 13.4, -7.581e-08), (1.185, 13.32, -5.951e-08), (1.19, 13.33, -9.597e-08), (1.19, 13.39, -9.055e-08), (1.209, 13.33, -9.008e-08), (1.209, 13.39, -8.49e-08), (1.227, 13.34, -6.733e-08), (1.23, 13.35, -9.926e-08), (1.23, 13.37, -9.77e-08), (1.225, 13.38, -6.409e-08), (1.249, 13.35, -8.953e-08), (1.249, 13.37, -8.737e-08), (1.268, 13.36, -8.025e-08), (1.268, 13.36, -7.616e-08), (0.9684, 13.58, -8.091e-08), (1.005, 13.55, -8.883e-08), (0.9895, 13.57, -9.317e-08), (0.9824, 13.58, -4.412e-08), (1.03, 13.45, -9.856e-08), (1.027, 13.47, -8.979e-08), (1.023, 13.49, -8.115e-08), (1.01, 13.51, -9.518e-08), (1.002, 13.57, -6.409e-08), (1.02, 13.5, -4.578e-08), (1.049, 13.45, -8.934e-08), (1.068, 13.44, -8.025e-08), (1.084, 13.44, -4.528e-08), (1.291, 11.31, -8.362e-08), (1.329, 11.35, -1.043e-07), (1.32, 11.3, -3.329e-08), (1.311, 11.31, -9.122e-08), (1.329, 11.37, -9.516e-08), (1.331, 11.3, -6.126e-08), (1.329, 11.31, -9.275e-08), (1.343, 11.38, -7.816e-08), (1.349, 11.39, -9.185e-08), (1.369, 11.41, -9.004e-08), (1.363, 11.4, -6.126e-08), (1.409, 11.45, -9.531e-08), (1.382, 11.42, -5.327e-08), (1.389, 11.43, -8.928e-08), (1.402, 11.44, -5.327e-08), (1.429, 11.47, -9.947e-08), (1.421, 11.46, -4.412e-08), (1.45, 11.47, -8.848e-08), (1.491, 11.54, -9.988e-08), (1.47, 11.48, -8.74e-08), (1.5, 11.48, -8.74e-08), (1.53, 11.48, -8.74e-08), (1.55, 11.48, -9.184e-08), (1.58, 11.44, -4.162e-08), (1.576, 11.45, -9.946e-08), (1.571, 11.47, -9.269e-08), (1.6, 11.4, -4.162e-08), (1.596, 11.41, -7.753e-08), (1.591, 11.43, -9.188e-08), (1.497, 11.83, -9.988e-08), (1.334, 12.58, -8.74e-08), (1.389, 12.87, -9.923e-08), (1.463, 12.7, -9.988e-08), (1.45, 12.54, -9.988e-08), (1.468, 12.83, -9.293e-08), (1.517, 12.55, -9.988e-08), (1.49, 12.81, -9.038e-08), (1.548, 12.78, -8.913e-08), (1.529, 12.79, -9.317e-08), (1.577, 12.58, -4.994e-08), (1.569, 12.77, -9.062e-08), (1.562, 12.78, -4.162e-08), (1.59, 12.75, -9.744e-08), (1.587, 12.76, -6.928e-08), (1.35, 12.89, -9.837e-08), (1.289, 12.93, -8.804e-08), (1.28, 12.94, -3.329e-08), (1.31, 12.91, -9.595e-08), (1.306, 12.92, -6.638e-08), (1.329, 12.91, -8.566e-08), (1.344, 12.9, -5.771e-08), (1.382, 12.88, -7.167e-08), (1.368, 12.89, -8.2e-08), (1.42, 12.86, -6.585e-08), (1.408, 12.86, -7.67e-08), (1.429, 12.85, -8.848e-08), (1.45, 12.83, -9.635e-08), (1.446, 12.84, -7.01e-08), (1.485, 12.82, -6.538e-08), (1.508, 12.81, -8.192e-08), (1.523, 12.8, -5.527e-08), (1.281, 13.36, -4.217e-08), (1.282, 13.36, -4.162e-08), (1.608, 11.4, -4.704e-08), (1.63, 11.41, -9.269e-08), (1.65, 11.41, -8.983e-08), (1.669, 11.41, -8.756e-08), (1.689, 11.42, -7.937e-08), (1.73, 11.43, -9.973e-08), (1.708, 11.42, -6.187e-08), (1.75, 11.43, -8.983e-08), (1.769, 11.43, -8.756e-08), (1.789, 11.44, -7.937e-08), (1.808, 11.44, -6.187e-08), (1.82, 11.44, -3.329e-08), (1.83, 11.45, -9.269e-08), (1.85, 11.45, -9.391e-08), (1.871, 11.45, -8.823e-08), (1.898, 11.53, -9.988e-08), (1.894, 11.44, -7.025e-08), (1.89, 11.45, -9.76e-08), (1.916, 11.42, -7.9e-08), (1.91, 11.43, -9.379e-08), (2.023, 12.0, -9.988e-08), (1.905, 12.42, -9.988e-08), (1.616, 12.65, -9.988e-08), (1.609, 12.75, -8.684e-08), (1.664, 12.72, -8.436e-08), (1.63, 12.73, -9.681e-08), (1.625, 12.74, -6.249e-08), (1.648, 12.73, -8.282e-08), (1.73, 12.67, -9.898e-08), (1.67, 12.71, -9.243e-08), (1.688, 12.71, -7.565e-08), (1.709, 12.69, -9.095e-08), (1.702, 12.7, -4.162e-08), (1.727, 12.68, -7.195e-08), (1.749, 12.67, -8.761e-08), (1.77, 12.65, -9.185e-08), (1.766, 12.66, -6.748e-08), (1.788, 12.65, -8.498e-08), (1.81, 12.63, -9.419e-08), (1.804, 12.64, -5.868e-08), (1.849, 12.61, -9.445e-08), (1.828, 12.63, -8.147e-08), (1.842, 12.62, -4.412e-08), (1.871, 12.61, -8.032e-08), (1.892, 12.63, -8.303e-08), (1.897, 12.65, -6.249e-08), (1.89, 12.61, -9.894e-08), (1.91, 12.65, -9.681e-08), (1.914, 12.67, -7.893e-08), (1.919, 12.68, -5.527e-08), (1.93, 11.42, -8.324e-08), (1.949, 11.42, -7.305e-08), (1.968, 11.42, -6.48e-08), (1.99, 11.42, -6.718e-08), (2.009, 11.43, -8.926e-08), (2.023, 11.44, -7.724e-08), (2.029, 11.45, -9.185e-08), (2.043, 11.46, -6.126e-08), (2.049, 11.47, -9.185e-08), (2.069, 11.49, -8.852e-08), (2.063, 11.48, -6.126e-08), (2.083, 11.5, -6.126e-08), (2.089, 11.51, -9.185e-08), (2.103, 11.52, -7.763e-08), (2.153, 11.74, -9.988e-08), (2.109, 11.53, -9.185e-08), (2.123, 11.54, -6.126e-08), (2.13, 11.55, -9.317e-08), (2.144, 11.56, -8.104e-08), (2.15, 11.57, -9.399e-08), (2.17, 11.59, -9.326e-08), (2.164, 11.58, -6.703e-08), (2.184, 11.6, -6.703e-08), (2.19, 11.61, -9.091e-08), (2.207, 11.62, -7.399e-08), (2.21, 11.63, -9.926e-08), (2.228, 11.63, -8.536e-08), (2.209, 12.15, -9.162e-08), (2.23, 12.11, -9.738e-08), (2.228, 12.13, -8.852e-08), (2.221, 12.14, -5.527e-08), (2.07, 12.33, -9.783e-08), (2.11, 12.27, -9.982e-08), (2.089, 12.31, -8.718e-08), (2.067, 12.35, -7.29e-08), (2.149, 12.23, -9.844e-08), (2.083, 12.32, -6.354e-08), (2.08, 12.36, -3.329e-08), (2.089, 12.37, -8.67e-08), (2.11, 12.39, -9.34e-08), (2.13, 12.25, -9.477e-08), (2.107, 12.29, -8.309e-08), (2.101, 12.3, -4.412e-08), (2.104, 12.38, -6.326e-08), (2.125, 12.27, -7.491e-08), (2.127, 12.4, -7.192e-08), (2.13, 12.41, -9.926e-08), (2.17, 12.19, -9.736e-08), (2.167, 12.21, -8.748e-08), (2.143, 12.24, -6.633e-08), (2.148, 12.41, -8.269e-08), (2.161, 12.22, -4.412e-08), (2.169, 12.42, -6.68e-08), (2.19, 12.17, -9.587e-08), (2.185, 12.19, -7.658e-08), (2.19, 12.42, -4.994e-08), (2.249, 12.47, -1.056e-07), (2.203, 12.17, -6.748e-08), (2.21, 12.42, -6.744e-08), (2.231, 12.42, -7.797e-08), (1.931, 12.69, -9.223e-08), (1.934, 12.7, -4.661e-08), (2.023, 12.64, -9.988e-08), (1.952, 12.7, -6.187e-08), (1.971, 12.7, -8.27e-08), (1.99, 12.7, -8.164e-08), (2.01, 12.7, -9.136e-08), (2.03, 12.71, -8.819e-08), (2.05, 12.71, -8.975e-08), (2.07, 12.71, -9.703e-08), (2.09, 12.71, -9.202e-08), (2.129, 12.69, -9.459e-08), (2.11, 12.71, -9.055e-08), (2.143, 12.68, -8.041e-08), (2.124, 12.7, -6.873e-08), (2.149, 12.67, -9.185e-08), (2.169, 12.65, -8.746e-08), (2.163, 12.66, -6.126e-08), (2.226, 12.59, -9.319e-08), (2.189, 12.63, -8.771e-08), (2.183, 12.64, -6.126e-08), (2.228, 12.57, -9.315e-08), (2.209, 12.61, -9.05e-08), (2.203, 12.62, -6.126e-08), (2.247, 12.49, -9.185e-08), (2.244, 12.51, -8.844e-08), (2.242, 12.53, -7.682e-08), (2.23, 12.55, -9.36e-08), (2.222, 12.6, -5.327e-08), (2.243, 11.64, -5.28e-08), (2.249, 11.65, -8.908e-08), (2.266, 11.66, -7.166e-08), (2.27, 11.67, -9.574e-08), (2.288, 11.67, -7.648e-08), (2.31, 11.71, -9.741e-08), (2.302, 11.68, -4.412e-08), (2.308, 11.69, -8.566e-08), (2.327, 11.73, -8.818e-08), (2.322, 11.71, -6.3e-08), (2.33, 11.75, -9.597e-08), (2.346, 11.77, -8.712e-08), (2.35, 11.79, -9.345e-08), (2.342, 11.76, -5.771e-08), (2.365, 11.81, -8.381e-08), (2.361, 11.8, -4.412e-08), (2.369, 11.83, -9.208e-08), (2.38, 11.84, -4.162e-08), (2.25, 12.09, -9.587e-08), (2.245, 12.11, -7.658e-08), (2.31, 12.01, -9.827e-08), (2.282, 12.06, -7.586e-08), (2.269, 12.07, -9.196e-08), (2.264, 12.08, -6.597e-08), (2.37, 11.93, -9.962e-08), (2.306, 12.03, -8.002e-08), (2.288, 12.05, -8.557e-08), (2.329, 11.99, -9.211e-08), (2.348, 11.97, -7.875e-08), (2.324, 12.01, -6.796e-08), (2.342, 11.98, -5.327e-08), (2.384, 11.85, -8.074e-08), (2.389, 11.87, -9.266e-08), (2.389, 11.91, -9.608e-08), (2.366, 11.95, -7.814e-08), (2.39, 11.89, -9.926e-08), (2.384, 11.93, -6.973e-08), (2.403, 11.89, -6.775e-08), (2.402, 11.9, -5.28e-08), (2.25, 12.42, -7.491e-08), (2.263, 12.43, -8.406e-08), (2.25, 12.45, -9.692e-08), (2.265, 12.42, -5.951e-08), (2.261, 12.44, -4.606e-08), (2.24, 12.54, -4.162e-08), (0.2, 12.6, 0.0), (0.275, 12.6, -4.994e-08), (0.17, 14.51, 3.329e-08), (0.17, 14.52, 3.329e-08), (0.7, 12.6, 0.0), (0.76, 12.6, 0.0), (0.865, 12.6, 0.0), (0.96, 12.6, 0.0), (1.055, 11.14, 3.329e-08), (1.145, 11.28, 3.329e-08), (1.265, 11.31, 3.329e-08), (1.04, 12.6, 0.0), (1.23, 12.61, -4.994e-08), (1.365, 12.6, 0.0), (1.44, 12.6, 0.0), (1.52, 12.6, 0.0), (1.62, 11.4, 3.329e-08), (1.72, 11.42, 3.329e-08), (2.0, 11.42, 3.329e-08), (2.3, 12.04, 3.329e-08), (2.36, 11.96, 3.329e-08)], [], [(51, 2, 0), (7, 3, 4), (51, 10, 9), (19, 16, 17), (26, 20, 21), (24, 25, 26), (26, 22, 19), (51, 28, 29), (51, 29, 24), (51, 0, 30), (51, 30, 31), (51, 31, 32), (51, 33, 34), (38, 11, 12), (39, 37, 38), (43, 41, 36), (45, 42, 43), (46, 43, 37), (49, 48, 45), (56, 49, 46), (49, 52, 50), (56, 57, 55), (59, 56, 51), (61, 62, 60), (59, 68, 61), (86, 69, 64), (86, 64, 65), (86, 65, 66), (86, 66, 67), (86, 70, 71), (86, 67, 59), (73, 72, 86), (77, 75, 86), (81, 77, 86), (77, 78, 79), (83, 80, 77), (85, 77, 81), (83, 87, 82), (86, 88, 81), (89, 90, 86), (59, 91, 89), (59, 92, 91), (59, 93, 92), (100, 98, 59), (98, 96, 94), (126, 59, 51), (106, 103, 126), (106, 102, 104), (108, 105, 106), (107, 110, 109), (113, 114, 112), (106, 116, 113), (106, 117, 116), (106, 118, 117), (122, 123, 121), (122, 124, 123), (126, 120, 106), (126, 122, 120), (127, 125, 122), (622, 126, 532), (130, 129, 128), (126, 132, 131), (126, 135, 134), (135, 137, 136), (135, 139, 137), (142, 141, 138), (138, 144, 143), (153, 149, 150), (155, 157, 154), (159, 151, 152), (153, 160, 159), (138, 165, 166), (168, 167, 138), (173, 171, 138), (147, 146, 173), (150, 148, 173), (161, 153, 150), (175, 150, 138), (174, 164, 163), (182, 179, 180), (188, 187, 184), (188, 184, 185), (188, 185, 186), (202, 193, 190), (197, 194, 195), (202, 196, 192), (202, 192, 193), (202, 197, 195), (202, 203, 201), (213, 206, 200), (213, 200, 202), (213, 210, 205), (213, 205, 206), (213, 202, 188), (213, 208, 209), (180, 178, 211), (214, 180, 212), (221, 215, 219), (223, 216, 222), (188, 186, 220), (188, 220, 216), (188, 216, 223), (175, 188, 223), (226, 182, 180), (228, 224, 225), (226, 225, 182), (232, 229, 230), (233, 230, 228), (235, 231, 232), (235, 232, 233), (239, 241, 238), (235, 242, 239), (243, 235, 240), (235, 245, 242), (246, 235, 243), (235, 249, 248), (250, 235, 246), (253, 251, 250), (254, 226, 214), (261, 257, 254), (259, 262, 258), (264, 290, 263), (213, 265, 260), (266, 271, 265), (273, 213, 175), (274, 175, 272), (279, 213, 273), (282, 273, 175), (286, 175, 274), (288, 274, 272), (289, 287, 276), (291, 293, 292), (294, 292, 293), (296, 299, 295), (300, 298, 299), (304, 298, 300), (304, 300, 305), (306, 304, 305), (307, 304, 306), (311, 304, 308), (319, 311, 312), (319, 312, 313), (319, 313, 314), (319, 314, 315), (319, 315, 316), (319, 316, 317), (318, 319, 317), (335, 327, 322), (328, 335, 322), (341, 309, 310), (341, 310, 303), (341, 337, 338), (342, 339, 340), (341, 340, 337), (341, 344, 343), (341, 345, 344), (348, 350, 349), (341, 352, 351), (341, 353, 352), (26, 353, 341), (26, 355, 354), (357, 355, 26), (358, 361, 319), (359, 361, 358), (363, 361, 362), (370, 365, 366), (361, 369, 370), (369, 361, 368), (341, 304, 319), (374, 341, 361), (374, 332, 333), (326, 334, 325), (326, 327, 335), (374, 371, 329), (374, 329, 331), (374, 331, 332), (373, 375, 372), (374, 326, 375), (361, 366, 367), (377, 379, 374), (378, 379, 377), (380, 374, 379), (381, 374, 380), (382, 374, 381), (384, 382, 383), (374, 382, 384), (385, 384, 383), (388, 374, 384), (387, 388, 384), (390, 374, 388), (398, 399, 397), (391, 374, 390), (467, 391, 392), (467, 392, 393), (467, 393, 394), (467, 394, 395), (467, 395, 396), (467, 396, 399), (401, 467, 400), (402, 467, 401), (430, 404, 405), (467, 374, 391), (403, 467, 402), (410, 406, 407), (412, 409, 410), (414, 408, 411), (417, 413, 414), (421, 415, 416), (419, 416, 417), (428, 420, 421), (422, 428, 421), (424, 429, 423), (426, 430, 425), (430, 429, 424), (439, 434, 428), (438, 432, 437), (430, 443, 444), (447, 430, 436), (447, 436, 432), (430, 405, 445), (430, 445, 446), (430, 446, 441), (430, 441, 443), (1292, 447, 438), (448, 430, 447), (448, 1292, 439), (450, 440, 428), (452, 439, 451), (453, 448, 439), (455, 448, 453), (456, 457, 455), (460, 448, 457), (463, 356, 357), (17, 14, 464), (26, 465, 463), (26, 17, 464), (466, 26, 374), (468, 467, 404), (468, 404, 430), (469, 430, 448), (470, 468, 469), (470, 1293, 448), (468, 470, 471), (461, 472, 460), (448, 460, 472), (473, 474, 472), (475, 448, 474), (476, 448, 475), (477, 480, 448), (478, 480, 477), (479, 481, 480), (483, 484, 480), (485, 480, 484), (486, 471, 485), (488, 486, 487), (489, 486, 488), (490, 468, 486), (491, 51, 26), (493, 1294, 492), (494, 468, 492), (1295, 492, 1294), (496, 490, 495), (497, 468, 490), (498, 490, 496), (502, 468, 497), (500, 503, 502), (501, 504, 500), (493, 502, 503), (505, 493, 503), (507, 493, 506), (510, 508, 509), (512, 508, 511), (513, 493, 512), (521, 518, 519), (520, 521, 519), (516, 514, 521), (536, 516, 521), (527, 522, 523), (525, 527, 523), (526, 527, 525), (529, 527, 528), (532, 126, 51), (533, 491, 466), (623, 466, 468), (494, 1295, 493), (535, 623, 534), (1296, 535, 534), (536, 493, 516), (530, 536, 527), (531, 537, 530), (541, 536, 537), (541, 537, 538), (539, 541, 538), (540, 541, 539), (1298, 541, 542), (543, 545, 541), (546, 536, 545), (552, 547, 548), (555, 551, 552), (558, 554, 550), (558, 550, 555), (563, 556, 557), (563, 557, 1299), (563, 1299, 553), (1300, 546, 559), (563, 560, 561), (563, 561, 562), (563, 564, 565), (568, 563, 567), (569, 563, 568), (570, 563, 569), (572, 563, 570), (573, 563, 572), (579, 578, 575), (579, 575, 576), (579, 576, 577), (588, 582, 583), (588, 583, 580), (588, 584, 585), (587, 590, 586), (625, 587, 588), (601, 593, 594), (625, 594, 590), (625, 590, 587), (579, 577, 591), (596, 579, 595), (625, 597, 602), (625, 602, 599), (625, 599, 600), (604, 1301, 603), (588, 581, 1301), (605, 588, 1301), (606, 588, 605), (608, 609, 607), (611, 588, 609), (612, 588, 611), (614, 588, 613), (616, 588, 615), (618, 588, 617), (622, 532, 533), (1302, 1296, 534), (624, 534, 493), (1302, 535, 1296), (624, 623, 1302), (625, 571, 579), (660, 571, 625), (627, 588, 620), (628, 588, 627), (629, 630, 628), (631, 632, 630), (632, 588, 630), (633, 634, 632), (635, 636, 634), (626, 632, 634), (626, 634, 636), (638, 626, 637), (626, 625, 588), (626, 588, 632), (642, 626, 638), (643, 644, 642), (646, 626, 644), (647, 648, 646), (1303, 649, 648), (651, 646, 648), (652, 648, 649), (653, 626, 646), (655, 646, 651), (1304, 654, 655), (656, 626, 653), (657, 626, 656), (689, 533, 623), (689, 622, 533), (690, 623, 624), (658, 690, 624), (659, 624, 571), (660, 659, 571), (661, 660, 626), (662, 639, 640), (663, 626, 639), (664, 639, 662), (665, 663, 639), (668, 626, 663), (670, 666, 667), (671, 626, 666), (675, 626, 671), (676, 626, 673), (679, 626, 676), (680, 626, 678), (681, 661, 680), (684, 661, 681), (686, 661, 683), (687, 661, 685), (175, 138, 622), (691, 689, 690), (784, 692, 690), (693, 658, 659), (695, 659, 660), (694, 659, 695), (695, 660, 661), (698, 661, 687), (699, 695, 661), (700, 661, 697), (706, 709, 705), (703, 695, 702), (709, 706, 707), (703, 709, 710), (712, 703, 710), (714, 715, 703), (696, 695, 703), (717, 718, 703), (719, 696, 718), (696, 726, 727), (696, 727, 721), (696, 721, 722), (741, 743, 742), (745, 742, 743), (748, 739, 740), (748, 740, 747), (731, 729, 730), (790, 731, 732), (790, 732, 733), (790, 733, 734), (790, 734, 735), (790, 735, 736), (790, 736, 737), (790, 737, 738), (790, 738, 739), (749, 739, 748), (752, 751, 688), (757, 175, 751), (761, 760, 688), (762, 759, 688), (763, 761, 688), (765, 688, 759), (766, 688, 760), (769, 760, 761), (771, 765, 759), (773, 769, 761), (770, 774, 765), (777, 772, 766), (775, 778, 759), (779, 688, 689), (779, 838, 688), (781, 762, 838), (779, 689, 691), (1306, 692, 783), (785, 691, 692), (1307, 785, 1306), (786, 691, 785), (787, 691, 786), (788, 693, 694), (788, 784, 693), (789, 694, 696), (696, 723, 724), (696, 724, 725), (792, 790, 749), (793, 790, 792), (795, 790, 793), (790, 696, 728), (798, 794, 797), (799, 790, 794), (800, 790, 799), (801, 790, 800), (802, 790, 801), (804, 790, 802), (807, 790, 806), (808, 790, 807), (809, 790, 808), (823, 755, 756), (824, 758, 752), (826, 175, 755), (827, 823, 756), (829, 826, 755), (832, 828, 825), (833, 272, 175), (835, 830, 831), (836, 833, 834), (780, 837, 762), (839, 841, 838), (779, 843, 842), (848, 847, 782), (851, 850, 782), (856, 854, 855), (856, 855, 782), (859, 858, 784), (863, 809, 810), (864, 791, 862), (869, 868, 812), (869, 812, 813), (866, 791, 865), (869, 867, 868), (870, 819, 815), (870, 815, 816), (869, 813, 818), (870, 818, 819), (871, 820, 821), (874, 871, 872), (869, 820, 871), (869, 875, 876), (878, 869, 876), (882, 878, 879), (869, 882, 881), (884, 869, 881), (885, 886, 884), (889, 869, 888), (890, 891, 889), (894, 869, 891), (893, 894, 891), (897, 869, 895), (898, 869, 897), (900, 901, 899), (907, 905, 856), (910, 908, 782), (913, 910, 782), (913, 911, 910), (1308, 858, 860), (1309, 858, 1308), (920, 857, 858), (1310, 920, 1309), (964, 1309, 860), (920, 1310, 964), (964, 860, 859), (966, 964, 859), (921, 859, 788), (922, 921, 789), (902, 869, 901), (925, 869, 902), (931, 925, 928), (932, 928, 930), (933, 931, 932), (934, 869, 931), (936, 869, 934), (940, 938, 939), (942, 869, 938), (943, 924, 869), (944, 869, 941), (946, 943, 944), (948, 947, 913), (960, 958, 913), (962, 959, 960), (960, 961, 962), (965, 913, 857), (968, 967, 922), (969, 922, 861), (970, 969, 923), (970, 924, 971), (1032, 970, 971), (972, 943, 946), (976, 974, 975), (978, 971, 974), (980, 977, 979), (981, 971, 977), (983, 971, 981), (985, 971, 984), (986, 987, 971), (989, 1032, 988), (1032, 989, 990), (1032, 990, 991), (993, 1032, 991), (994, 1032, 993), (1032, 995, 996), (1032, 996, 997), (1032, 997, 998), (1032, 998, 999), (1032, 999, 1000), (1032, 1000, 1001), (1005, 1001, 1002), (1004, 1005, 1002), (1015, 960, 913), (1013, 1012, 960), (1019, 1013, 960), (1019, 1017, 1016), (1015, 1025, 1024), (1062, 1015, 965), (1029, 965, 966), (1027, 1030, 965), (967, 1029, 966), (1031, 968, 969), (1068, 1031, 970), (1033, 1032, 1005), (1312, 1033, 1005), (1035, 1036, 1033), (1037, 1032, 1036), (1038, 1032, 1037), (1039, 1032, 1038), (1040, 1041, 1032), (1042, 1032, 1041), (1044, 1045, 1043), (1047, 1032, 1045), (1046, 1047, 1045), (1049, 1032, 1047), (1048, 1049, 1047), (1015, 1051, 1025), (1056, 1055, 1015), (1057, 1056, 1015), (1062, 1057, 1015), (1062, 1060, 1057), (1067, 1027, 1029), (1117, 968, 1031), (1050, 1070, 1049), (1075, 1032, 1049), (1076, 1075, 1070), (1073, 1076, 1070), (1077, 1076, 1073), (1079, 1075, 1076), (1082, 1075, 1080), (1081, 1082, 1080), (1085, 1075, 1082), (1086, 1075, 1085), (1090, 1075, 1088), (1089, 1090, 1088), (1091, 1075, 1090), (1094, 1075, 1093), (1095, 1094, 1093), (1100, 1099, 1062), (1104, 1103, 1102), (1108, 1107, 1102), (1102, 1111, 1110), (1113, 1102, 1062), (1115, 1113, 1027), (1115, 1027, 1067), (1115, 1067, 1116), (1162, 1116, 1117), (1119, 1117, 1031), (1122, 1075, 1121), (1120, 1069, 1075), (1122, 1120, 1075), (1123, 1121, 1075), (1124, 1121, 1123), (1125, 1122, 1121), (1126, 1127, 1122), (1131, 1132, 1122), (1120, 1122, 1132), (1136, 1120, 1133), (1135, 1136, 1133), (1138, 1120, 1136), (1139, 1140, 1138), (1141, 1166, 1140), (1143, 1112, 1102), (1102, 1144, 1143), (1149, 1147, 1146), (1149, 1146, 1102), (1151, 1150, 1149), (1155, 1154, 1149), (1157, 1155, 1149), (1160, 1114, 1113), (1160, 1113, 1115), (1161, 1160, 1115), (1161, 1115, 1116), (1163, 1161, 1162), (1165, 1119, 1164), (1164, 1119, 1069), (1164, 1069, 1120), (1224, 1164, 1120), (1142, 1167, 1166), (1169, 1166, 1167), (1168, 1169, 1167), (1170, 1171, 1169), (1173, 1120, 1169), (1173, 1169, 1171), (1172, 1173, 1171), (1175, 1173, 1174), (1177, 1173, 1176), (1178, 1179, 1173), (1181, 1173, 1179), (1180, 1181, 1179), (1183, 1173, 1181), (1186, 1183, 1185), (1188, 1186, 1185), (1189, 1186, 1188), (1191, 1183, 1186), (1194, 1193, 1149), (1149, 1196, 1195), (1149, 1197, 1196), (1149, 1199, 1198), (1149, 1201, 1200), (1149, 1202, 1201), (1206, 1208, 1205), (1206, 1209, 1208), (1206, 1211, 1209), (1206, 1212, 1211), (1206, 1216, 1214), (1314, 1218, 1163), (1219, 1163, 1162), (1219, 1161, 1218), (1219, 1218, 1314), (1220, 1219, 1162), (1221, 1161, 1219), (1222, 1221, 1220), (1265, 1162, 1119), (1165, 1265, 1119), (1226, 1183, 1225), (1228, 1224, 1183), (1230, 1183, 1229), (1231, 1183, 1230), (1233, 1183, 1232), (1234, 1183, 1233), (1234, 1235, 1183), (1227, 1183, 1235), (1237, 1183, 1236), (1237, 1238, 1183), (1240, 1183, 1239), (1206, 1241, 1216), (1242, 1315, 1241), (1245, 1244, 1206), (1249, 1246, 1247), (1251, 1256, 1255), (1251, 1249, 1247), (1251, 1247, 1206), (1251, 1206, 1217), (1261, 1336, 1217), (1262, 1161, 1221), (1262, 1221, 1222), (1262, 1222, 1220), (1263, 1161, 1262), (1264, 1263, 1220), (1223, 1266, 1165), (1346, 1266, 1223), (1267, 1223, 1224), (1269, 1224, 1228), (1271, 1269, 1270), (1272, 1269, 1271), (1274, 1269, 1272), (1277, 1269, 1276), (1279, 1269, 1277), (1280, 1183, 1240), (1280, 1228, 1183), (1284, 1228, 1282), (1286, 1228, 1285), (1287, 1269, 1286), (1270, 1269, 1287), (1290, 1271, 1289), (1316, 1259, 1260), (1317, 1316, 1251), (1321, 1319, 1317), (1322, 1320, 1321), (1318, 1326, 1327), (1331, 1330, 1318), (1334, 1332, 1333), (1425, 1334, 1318), (1337, 1318, 1251), (1338, 1336, 1261), (1453, 1261, 1263), (1340, 1263, 1339), (1341, 1340, 1339), (1937, 1341, 1936), (1342, 1936, 1264), (1344, 1340, 1937), (1350, 1267, 1347), (1354, 1349, 1350), (1356, 1352, 1353), (1357, 1223, 1267), (1361, 1355, 1351), (1362, 1359, 1360), (1366, 1364, 1267), (1367, 1365, 1368), (1938, 1365, 1367), (1363, 1368, 1365), (1268, 1371, 1363), (1378, 1267, 1364), (1379, 1364, 1366), (1372, 1380, 1371), (1382, 1375, 1268), (1384, 1267, 1377), (1385, 1377, 1378), (1375, 1386, 1374), (1388, 1347, 1384), (1387, 1389, 1383), (1391, 1269, 1278), (1393, 1268, 1390), (1395, 1268, 1394), (1397, 1268, 1395), (1398, 1268, 1397), (1376, 1268, 1396), (1401, 1396, 1268), (1404, 1376, 1396), (1402, 1405, 1268), (1415, 1402, 1398), (1409, 1404, 1396), (1402, 1410, 1405), (1411, 1415, 1398), (1406, 1411, 1398), (1413, 1408, 1404), (1418, 1415, 1411), (1419, 1411, 1412), (1416, 1420, 1415), (1421, 1417, 1418), (1337, 1424, 1425), (1428, 1427, 1337), (1443, 1429, 1430), (1443, 1430, 1337), (1435, 1434, 1433), (1436, 1437, 1435), (1443, 1439, 1440), (1443, 1440, 1432), (1438, 1442, 1441), (1443, 1438, 1439), (1443, 1445, 1442), (1443, 1446, 1445), (1443, 1447, 1446), (1449, 1443, 1337), (1449, 1450, 1448), (1338, 1337, 1336), (1454, 1338, 1453), (1455, 1454, 1453), (1342, 1343, 1344), (1457, 1455, 1453), (1457, 1453, 1342), (1458, 1457, 1456), (1456, 1342, 1264), (1461, 1346, 1460), (1464, 1346, 1461), (1465, 1460, 1485), (1460, 1466, 1461), (1472, 1471, 1470), (1474, 1223, 1471), (1478, 1223, 1473), (1480, 1346, 1223), (1479, 1476, 1477), (1481, 1480, 1223), (1482, 1223, 1476), (1484, 1481, 1482), (1485, 1346, 1480), (1486, 1480, 1481), (1488, 1485, 1480), (1491, 1487, 1488), (1492, 1490, 1487), (1496, 1493, 1494), (1499, 1357, 1358), (1502, 1497, 1498), (1503, 1500, 1501), (1449, 1505, 1504), (1449, 1506, 1505), (1511, 1506, 1449), (1511, 1509, 1508), (1510, 1511, 1449), (1513, 1510, 1449), (1514, 1512, 1510), (1515, 1517, 1514), (1520, 1515, 1513), (1515, 1518, 1517), (1452, 1451, 1338), (1455, 1452, 1454), (1940, 1457, 1458), (1941, 1457, 1940), (1523, 1455, 1457), (1524, 1455, 1523), (1942, 1523, 1941), (1525, 1942, 1458), (1456, 1525, 1458), (1526, 1455, 1524), (1943, 1526, 1942), (1528, 1456, 1345), (1531, 1467, 1530), (1467, 1459, 1346), (1533, 1467, 1532), (1535, 1467, 1533), (1539, 1467, 1537), (1541, 1467, 1538), (1542, 1536, 1541), (1545, 1540, 1543), (1546, 1540, 1544), (1548, 1540, 1546), (1550, 1540, 1547), (1551, 1549, 1550), (1521, 1553, 1520), (1556, 1554, 1513), (1559, 1558, 1556), (1565, 1563, 1561), (1557, 1565, 1513), (1569, 1559, 1513), (1570, 1513, 1560), (1573, 1566, 1567), (1574, 1568, 1569), (1557, 1575, 1571), (1577, 1572, 1573), (1581, 1582, 1580), (1586, 1583, 1584), (1557, 1513, 1451), (1587, 1557, 1451), (1590, 1578, 1588), (1591, 1588, 1557), (1593, 1591, 1557), (1592, 1594, 1557), (1587, 1598, 1597), (1587, 1595, 1600), (1607, 1604, 1587), (1609, 1605, 1606), (1613, 1607, 1587), (1617, 1452, 1455), (1947, 1526, 1943), (1618, 1455, 1526), (1619, 1455, 1618), (1620, 1618, 1947), (1621, 1455, 1619), (1948, 1619, 1620), (1622, 1527, 1456), (1625, 1456, 1527), (1626, 1625, 1527), (1629, 1626, 1628), (1631, 1625, 1626), (1632, 1626, 1630), (1636, 1625, 1634), (1637, 1525, 1635), (1639, 1525, 1637), (1640, 1637, 1638), (1641, 1525, 1639), (1643, 1525, 1641), (1647, 1645, 1644), (1648, 1646, 1647), (1653, 1647, 1650), (1655, 1651, 1652), (1655, 1652, 1647), (1656, 1647, 1653), (1659, 1655, 1656), (1661, 1658, 1655), (1662, 1655, 1659), (1661, 1663, 1660), (1665, 1661, 1655), (1670, 1666, 1665), (1671, 1665, 1667), (1673, 1669, 1670), (1675, 1672, 1673), (1676, 1549, 1551), (1679, 1549, 1676), (1684, 1677, 1678), (1685, 1682, 1683), (1686, 1644, 1680), (1687, 1647, 1686), (1688, 1647, 1687), (1690, 1614, 1616), (1704, 1587, 1452), (1693, 1690, 1587), (1695, 1691, 1692), (1587, 1697, 1696), (1698, 1699, 1697), (1587, 1701, 1698), (1700, 1702, 1587), (1700, 1703, 1702), (1704, 1705, 1700), (1707, 1708, 1706), (1707, 1709, 1708), (1718, 1709, 1707), (1711, 1710, 1718), (1721, 1948, 1525), (1950, 1719, 1949), (1722, 1617, 1719), (1951, 1722, 1950), (1725, 1721, 1723), (1727, 1721, 1725), (1774, 1951, 1721), (1731, 1721, 1726), (1732, 1731, 1729), (1734, 1525, 1643), (1737, 1525, 1734), (1739, 1733, 1738), (1740, 1720, 1733), (1744, 1721, 1742), (1746, 1721, 1744), (1749, 1725, 1748), (1675, 1750, 1674), (1752, 1715, 1716), (1717, 1753, 1752), (1713, 1754, 1753), (1713, 1755, 1754), (1713, 1756, 1755), (1757, 1758, 1756), (1757, 1953, 1758), (1757, 1760, 1759), (1767, 1761, 1760), (1767, 1762, 1761), (1767, 1763, 1762), (1771, 1768, 1769), (1757, 1713, 1718), (1772, 1757, 1718), (1773, 1718, 1617), (1772, 1718, 1773), (1778, 1774, 1775), (1779, 1776, 1777), (1780, 1773, 1774), (1781, 1774, 1776), (1782, 1780, 1781), (1783, 1780, 1782), (1785, 1780, 1783), (1787, 1773, 1780), (1788, 1780, 1786), (1790, 1773, 1787), (1791, 1787, 1789), (1793, 1773, 1790), (1794, 1792, 1793), (1795, 1773, 1792), (1770, 1803, 1802), (1805, 1804, 1803), (1767, 1806, 1805), (1767, 1808, 1807), (1767, 1809, 1808), (1811, 1812, 1810), (1767, 1814, 1811), (1816, 1817, 1815), (1816, 1818, 1817), (1816, 1821, 1820), (1822, 1823, 1821), (1816, 1825, 1822), (1816, 1827, 1825), (1816, 1828, 1827), (1832, 1831, 1829), (1834, 1772, 1773), (1773, 1836, 1833), (1838, 1835, 1833), (1773, 1840, 1836), (1842, 1837, 1834), (1843, 1834, 1835), (1841, 1845, 1840), (1846, 1842, 1834), (1773, 1847, 1841), (1849, 1772, 1837), (1851, 1837, 1842), (1773, 1852, 1848), (1853, 1850, 1837), (1773, 1854, 1852), (1855, 1772, 1849), (1859, 1829, 1855), (1860, 1857, 1858), (1864, 1798, 1796), (1799, 1864, 1796), (1800, 1864, 1799), (1864, 1773, 1798), (1862, 1864, 1800), (1863, 1864, 1862), (1865, 1866, 1864), (1867, 1868, 1864), (1870, 1871, 1864), (1873, 1864, 1871), (1872, 1873, 1871), (1875, 1864, 1873), (1876, 1873, 1874), (1877, 1864, 1875), (1879, 1864, 1877), (1880, 1773, 1864), (1881, 1864, 1878), (1884, 1880, 1881), (1886, 1858, 1773), (1890, 1880, 1884), (1816, 1891, 1828), (1816, 1894, 1892), (1896, 1894, 1816), (1896, 1898, 1895), (1899, 1900, 1896), (1902, 1904, 1901), (1905, 1906, 1903), (1909, 1772, 1830), (1914, 1772, 1909), (1915, 1816, 1772), (1916, 1911, 1772), (1917, 1772, 1912), (1918, 1772, 1911), (1955, 1916, 1917), (1920, 1918, 1911), (1921, 1919, 1918), (1923, 1816, 1915), (1925, 1915, 1919), (1922, 1908, 1907), (1927, 1924, 1915), (1929, 1926, 1924), (1932, 1861, 1858), (1934, 1931, 1932), (1935, 1888, 1889), (106, 104, 103), (158, 157, 156), (159, 158, 156), (202, 201, 199), (219, 218, 174), (223, 221, 219), (223, 222, 221), (220, 217, 216), (295, 294, 293), (299, 294, 295), (367, 366, 1291), (366, 361, 370), (414, 411, 412), (744, 746, 742), (747, 740, 746), (747, 746, 744), (747, 744, 745), (791, 809, 862), (1370, 1366, 1365), (1363, 1939, 1368), (1441, 1437, 1436), (1565, 1561, 1513), (1562, 1560, 1561), (1944, 1560, 1562), (1565, 1564, 1563), (1581, 1584, 1582), (1592, 1557, 1589), (1594, 1593, 1557), (1599, 1945, 1598), (1600, 1599, 1598), (1610, 1613, 1587), (1611, 1610, 1587), (1946, 1613, 1610), (1690, 1616, 1615), (51, 4, 2), (7, 5, 3), (51, 7, 4), (7, 6, 5), (51, 9, 7), (9, 10, 8), (51, 13, 10), (16, 19, 15), (19, 22, 18), (26, 25, 20), (22, 26, 21), (24, 29, 23), (28, 34, 27), (30, 0, 1), (51, 34, 28), (26, 51, 24), (35, 51, 32), (33, 51, 35), (38, 37, 11), (51, 40, 13), (51, 46, 40), (37, 43, 36), (46, 37, 39), (46, 45, 43), (45, 48, 44), (49, 47, 48), (46, 49, 45), (54, 52, 49), (56, 54, 49), (51, 56, 46), (52, 54, 53), (54, 56, 55), (59, 58, 56), (58, 61, 60), (59, 61, 58), (64, 69, 63), (59, 67, 68), (86, 71, 69), (86, 72, 70), (86, 74, 73), (86, 75, 74), (77, 76, 75), (77, 79, 76), (77, 80, 78), (83, 82, 80), (84, 83, 77), (85, 84, 77), (59, 89, 86), (98, 93, 59), (98, 94, 93), (126, 100, 59), (94, 96, 95), (98, 97, 96), (98, 100, 99), (103, 101, 100), (126, 103, 100), (106, 105, 102), (111, 107, 108), (106, 111, 108), (107, 111, 110), (111, 113, 112), (106, 113, 111), (113, 116, 115), (106, 119, 118), (120, 122, 121), (120, 119, 106), (126, 127, 122), (127, 130, 128), (126, 130, 127), (130, 126, 131), (622, 138, 126), (132, 134, 133), (126, 134, 132), (138, 135, 126), (135, 140, 139), (138, 140, 135), (138, 141, 140), (143, 142, 138), (138, 145, 144), (156, 157, 155), (159, 156, 151), (153, 159, 152), (153, 161, 160), (161, 163, 162), (138, 166, 145), (138, 167, 165), (138, 169, 168), (138, 170, 169), (138, 171, 170), (173, 172, 171), (173, 148, 147), (138, 150, 173), (161, 174, 163), (150, 174, 161), (175, 223, 150), (150, 219, 174), (223, 219, 150), (178, 180, 177), (184, 187, 183), (190, 193, 189), (192, 196, 191), (188, 202, 190), (202, 195, 196), (197, 199, 198), (202, 199, 197), (202, 200, 203), (205, 210, 204), (208, 212, 207), (213, 209, 210), (211, 178, 176), (213, 212, 208), (212, 180, 211), (213, 214, 212), (175, 213, 188), (182, 225, 181), (226, 228, 225), (228, 230, 227), (233, 232, 230), (226, 233, 228), (236, 233, 226), (237, 236, 226), (235, 239, 234), (240, 235, 233), (239, 242, 241), (242, 245, 244), (235, 248, 245), (247, 246, 243), (235, 251, 249), (250, 251, 235), (253, 252, 251), (214, 226, 180), (255, 254, 214), (213, 256, 214), (257, 237, 226), (254, 257, 226), (213, 258, 256), (213, 259, 258), (213, 263, 259), (213, 264, 263), (260, 264, 213), (213, 266, 265), (267, 266, 213), (268, 267, 213), (269, 268, 213), (270, 269, 213), (277, 276, 213), (278, 277, 213), (279, 278, 213), (280, 279, 273), (282, 281, 273), (283, 282, 175), (284, 283, 175), (285, 284, 175), (286, 285, 175), (287, 270, 213), (276, 287, 213), (296, 300, 299), (298, 304, 297), (301, 305, 300), (302, 306, 305), (308, 304, 307), (322, 327, 321), (323, 328, 322), (325, 334, 324), (341, 338, 309), (304, 341, 303), (337, 340, 336), (341, 342, 340), (342, 341, 343), (347, 345, 341), (345, 347, 346), (348, 349, 347), (341, 348, 347), (348, 341, 351), (353, 26, 354), (319, 304, 311), (320, 358, 319), (359, 362, 361), (363, 368, 361), (364, 369, 368), (361, 341, 319), (331, 329, 330), (334, 374, 333), (335, 372, 326), (374, 360, 371), (326, 374, 334), (372, 375, 326), (374, 367, 360), (375, 376, 374), (374, 361, 367), (376, 377, 374), (386, 387, 384), (389, 390, 388), (397, 399, 396), (399, 400, 467), (404, 467, 403), (410, 409, 406), (412, 411, 409), (414, 413, 408), (417, 416, 413), (421, 418, 415), (419, 421, 416), (419, 422, 421), (428, 427, 420), (425, 430, 424), (426, 431, 430), (428, 434, 427), (430, 435, 429), (431, 436, 430), (433, 437, 432), (440, 439, 428), (430, 444, 435), (443, 441, 442), (438, 447, 432), (439, 1292, 438), (1292, 448, 447), (449, 450, 428), (440, 451, 439), (452, 453, 439), (454, 455, 453), (455, 457, 448), (458, 460, 457), (459, 461, 460), (26, 463, 357), (463, 465, 462), (26, 464, 465), (26, 19, 17), (374, 26, 341), (467, 466, 374), (468, 466, 467), (469, 468, 430), (448, 1293, 469), (1293, 470, 469), (471, 470, 448), (472, 474, 448), (476, 477, 448), (478, 479, 480), (481, 482, 480), (480, 471, 448), (485, 471, 480), (487, 486, 485), (486, 468, 471), (466, 491, 26), (493, 492, 468), (1295, 494, 492), (493, 1295, 1294), (495, 490, 486), (498, 497, 490), (499, 502, 497), (502, 493, 468), (500, 504, 503), (505, 506, 493), (507, 508, 493), (510, 511, 508), (512, 493, 508), (513, 515, 493), (515, 516, 493), (521, 517, 518), (520, 522, 521), (524, 525, 523), (527, 521, 522), (527, 536, 521), (529, 530, 527), (532, 51, 491), (533, 532, 491), (623, 533, 466), (494, 534, 468), (493, 534, 494), (534, 623, 468), (536, 624, 493), (530, 537, 536), (1297, 539, 538), (1298, 543, 541), (544, 545, 543), (545, 536, 541), (552, 551, 547), (550, 554, 549), (555, 550, 551), (558, 553, 554), (563, 562, 556), (558, 563, 553), (559, 546, 545), (563, 565, 560), (566, 563, 558), (566, 567, 563), (563, 571, 564), (573, 571, 563), (573, 574, 571), (574, 578, 571), (571, 546, 564), (579, 571, 578), (588, 585, 582), (588, 587, 584), (590, 594, 589), (592, 579, 591), (625, 601, 594), (598, 602, 597), (625, 600, 601), (625, 596, 597), (604, 605, 1301), (588, 580, 581), (606, 607, 588), (607, 609, 588), (610, 611, 609), (612, 613, 588), (614, 615, 588), (616, 617, 588), (618, 619, 588), (619, 620, 588), (624, 1302, 534), (1302, 623, 535), (546, 624, 536), (571, 624, 546), (596, 625, 579), (626, 660, 625), (621, 628, 627), (628, 630, 588), (636, 637, 626), (640, 639, 626), (641, 642, 638), (642, 644, 626), (645, 646, 644), (1303, 650, 649), (652, 651, 648), (654, 653, 646), (655, 654, 646), (657, 640, 626), (690, 689, 623), (659, 658, 624), (667, 666, 626), (668, 667, 626), (670, 669, 666), (672, 671, 666), (674, 673, 626), (675, 674, 626), (677, 676, 673), (679, 678, 626), (680, 661, 626), (682, 681, 680), (684, 683, 661), (686, 685, 661), (688, 175, 622), (689, 688, 622), (692, 691, 690), (658, 784, 690), (693, 784, 658), (694, 693, 659), (696, 694, 695), (698, 697, 661), (1305, 698, 687), (700, 699, 661), (701, 699, 700), (699, 702, 695), (705, 709, 704), (708, 709, 707), (709, 703, 704), (711, 712, 710), (712, 713, 703), (713, 714, 703), (715, 716, 703), (716, 717, 703), (718, 696, 703), (719, 723, 696), (727, 726, 720), (696, 725, 726), (745, 744, 742), (728, 696, 722), (731, 728, 729), (749, 790, 739), (750, 749, 748), (688, 751, 175), (753, 752, 688), (754, 753, 688), (756, 755, 175), (757, 756, 175), (752, 758, 751), (764, 763, 688), (765, 764, 688), (767, 766, 760), (769, 768, 760), (771, 770, 765), (772, 754, 688), (766, 772, 688), (776, 775, 759), (762, 776, 759), (838, 762, 688), (781, 780, 762), (691, 857, 779), (784, 783, 692), (784, 1306, 783), (1306, 785, 692), (1307, 786, 785), (784, 1307, 1306), (1307, 787, 786), (784, 787, 1307), (789, 788, 694), (790, 791, 696), (790, 728, 731), (795, 794, 790), (796, 795, 793), (797, 794, 795), (804, 803, 790), (805, 804, 802), (806, 790, 803), (810, 809, 808), (815, 819, 814), (817, 870, 816), (826, 825, 175), (825, 828, 175), (831, 830, 175), (828, 831, 175), (833, 275, 272), (834, 833, 175), (830, 834, 175), (840, 839, 838), (779, 840, 838), (779, 842, 840), (779, 844, 843), (782, 844, 779), (844, 782, 845), (782, 846, 845), (782, 847, 846), (782, 849, 848), (782, 850, 849), (782, 852, 851), (782, 853, 852), (782, 855, 853), (857, 782, 779), (787, 858, 691), (784, 858, 787), (858, 857, 691), (859, 860, 858), (788, 859, 784), (791, 789, 696), (861, 789, 791), (809, 791, 790), (812, 868, 811), (864, 865, 791), (869, 866, 867), (869, 791, 866), (822, 871, 821), (870, 869, 818), (873, 874, 872), (820, 869, 870), (877, 878, 876), (874, 869, 871), (869, 874, 875), (880, 882, 879), (882, 869, 878), (883, 884, 881), (884, 886, 869), (886, 887, 869), (887, 888, 869), (889, 891, 869), (890, 892, 891), (895, 869, 894), (896, 897, 895), (898, 899, 869), (899, 901, 869), (856, 905, 904), (907, 906, 905), (782, 907, 856), (782, 908, 907), (910, 909, 908), (913, 912, 911), (913, 914, 912), (913, 915, 914), (913, 916, 915), (913, 917, 916), (913, 918, 917), (913, 919, 918), (857, 913, 782), (860, 1309, 1308), (1309, 920, 858), (964, 1310, 1309), (920, 964, 857), (921, 966, 859), (789, 921, 788), (861, 922, 789), (869, 923, 791), (923, 861, 791), (923, 969, 861), (924, 923, 869), (903, 925, 902), (926, 927, 925), (927, 928, 925), (929, 930, 928), (931, 869, 925), (932, 931, 928), (1311, 931, 933), (936, 935, 869), (937, 936, 934), (938, 869, 935), (939, 938, 935), (942, 941, 869), (944, 943, 869), (945, 944, 941), (913, 947, 919), (913, 949, 948), (913, 950, 949), (913, 951, 950), (913, 952, 951), (913, 953, 952), (913, 954, 953), (913, 955, 954), (913, 956, 955), (913, 957, 956), (913, 958, 957), (960, 959, 958), (960, 963, 961), (964, 965, 857), (965, 1015, 913), (966, 965, 964), (967, 966, 921), (922, 967, 921), (969, 968, 922), (924, 970, 923), (943, 971, 924), (973, 943, 972), (974, 971, 943), (975, 974, 943), (978, 977, 971), (979, 977, 978), (982, 983, 981), (983, 984, 971), (985, 986, 971), (987, 1032, 971), (987, 988, 1032), (992, 993, 991), (1032, 994, 995), (1003, 1004, 1002), (1005, 1032, 1001), (1004, 1006, 1005), (960, 1007, 963), (960, 1008, 1007), (960, 1009, 1008), (960, 1010, 1009), (960, 1011, 1010), (960, 1012, 1011), (1019, 1014, 1013), (1015, 1019, 960), (1019, 1016, 1014), (1017, 1019, 1018), (1021, 1020, 1019), (1015, 1021, 1019), (1021, 1023, 1022), (1015, 1023, 1021), (1023, 1015, 1024), (1026, 1062, 965), (1027, 1062, 1026), (1029, 1028, 965), (1030, 1026, 965), (1028, 1027, 965), (1030, 1027, 1026), (970, 1031, 969), (1032, 1068, 970), (1034, 1035, 1033), (1036, 1032, 1033), (1039, 1040, 1032), (1042, 1043, 1032), (1043, 1045, 1032), (1015, 1052, 1051), (1015, 1053, 1052), (1015, 1054, 1053), (1015, 1055, 1054), (1057, 1059, 1058), (1057, 1060, 1059), (1062, 1061, 1060), (1062, 1063, 1061), (1062, 1064, 1063), (1062, 1065, 1064), (1062, 1066, 1065), (1029, 1027, 1028), (1027, 1113, 1062), (1067, 1029, 967), (968, 1116, 967), (1116, 1067, 967), (1117, 1116, 968), (1068, 1119, 1031), (1032, 1069, 1068), (1075, 1069, 1032), (1050, 1071, 1070), (1070, 1075, 1049), (1072, 1073, 1070), (1074, 1077, 1073), (1078, 1079, 1076), (1079, 1080, 1075), (1083, 1084, 1082), (1084, 1085, 1082), (1086, 1087, 1075), (1087, 1088, 1075), (1091, 1092, 1075), (1092, 1093, 1075), (1062, 1096, 1066), (1062, 1097, 1096), (1062, 1098, 1097), (1062, 1099, 1098), (1102, 1100, 1062), (1102, 1101, 1100), (1102, 1103, 1101), (1106, 1105, 1104), (1102, 1106, 1104), (1102, 1107, 1106), (1102, 1110, 1108), (1110, 1111, 1109), (1102, 1112, 1111), (1113, 1114, 1102), (1069, 1119, 1068), (1094, 1123, 1075), (1125, 1126, 1122), (1128, 1129, 1122), (1129, 1130, 1122), (1130, 1131, 1122), (1132, 1133, 1120), (1134, 1135, 1133), (1137, 1138, 1136), (1138, 1140, 1120), (1140, 1166, 1120), (1102, 1145, 1144), (1102, 1146, 1145), (1149, 1148, 1147), (1149, 1150, 1148), (1114, 1149, 1102), (1149, 1152, 1151), (1149, 1153, 1152), (1149, 1154, 1153), (1157, 1156, 1155), (1149, 1158, 1157), (1149, 1159, 1158), (1118, 1161, 1116), (1162, 1118, 1116), (1162, 1161, 1118), (1119, 1162, 1117), (1169, 1120, 1166), (1172, 1174, 1173), (1175, 1176, 1173), (1177, 1178, 1173), (1182, 1183, 1181), (1184, 1185, 1183), (1183, 1120, 1173), (1187, 1188, 1185), (1189, 1190, 1186), (1191, 1192, 1183), (1149, 1193, 1159), (1149, 1195, 1194), (1149, 1198, 1197), (1149, 1200, 1199), (1149, 1203, 1202), (1149, 1204, 1203), (1206, 1204, 1149), (1204, 1205, 1313), (1206, 1205, 1204), (1205, 1208, 1207), (1209, 1211, 1210), (1206, 1213, 1212), (1206, 1214, 1213), (1214, 1216, 1215), (1206, 1149, 1114), (1160, 1206, 1114), (1217, 1206, 1160), (1161, 1217, 1160), (1163, 1218, 1161), (1219, 1314, 1163), (1220, 1221, 1219), (1265, 1220, 1162), (1224, 1165, 1164), (1224, 1223, 1165), (1183, 1224, 1120), (1192, 1229, 1183), (1231, 1225, 1183), (1232, 1183, 1226), (1236, 1183, 1227), (1238, 1239, 1183), (1206, 1242, 1241), (1243, 1242, 1206), (1206, 1244, 1243), (1249, 1248, 1246), (1251, 1250, 1249), (1251, 1252, 1250), (1251, 1254, 1252), (1254, 1255, 1253), (1251, 1255, 1254), (1251, 1257, 1256), (1251, 1258, 1257), (1251, 1260, 1258), (1247, 1245, 1206), (1261, 1217, 1161), (1263, 1261, 1161), (1220, 1263, 1262), (1265, 1264, 1220), (1266, 1264, 1265), (1165, 1266, 1265), (1268, 1267, 1224), (1269, 1268, 1224), (1274, 1273, 1269), (1275, 1273, 1274), (1276, 1269, 1273), (1279, 1278, 1269), (1281, 1282, 1228), (1284, 1283, 1228), (1285, 1228, 1283), (1286, 1269, 1228), (1288, 1287, 1286), (1289, 1271, 1270), (1251, 1316, 1260), (1318, 1317, 1251), (1318, 1321, 1317), (1318, 1322, 1321), (1318, 1323, 1322), (1318, 1324, 1323), (1318, 1325, 1324), (1318, 1327, 1325), (1318, 1328, 1326), (1318, 1329, 1328), (1318, 1330, 1329), (1318, 1333, 1331), (1318, 1334, 1333), (1425, 1335, 1334), (1217, 1336, 1251), (1336, 1337, 1251), (1453, 1338, 1261), (1264, 1339, 1263), (1340, 1453, 1263), (1936, 1341, 1339), (1264, 1936, 1339), (1937, 1340, 1341), (1342, 1937, 1936), (1343, 1453, 1340), (1344, 1343, 1340), (1342, 1344, 1937), (1266, 1345, 1264), (1346, 1345, 1266), (1349, 1348, 1267), (1350, 1349, 1267), (1352, 1351, 1267), (1353, 1352, 1267), (1348, 1353, 1267), (1351, 1355, 1267), (1358, 1357, 1267), (1359, 1358, 1267), (1360, 1359, 1267), (1355, 1360, 1267), (1268, 1363, 1267), (1363, 1365, 1267), (1365, 1366, 1267), (1369, 1370, 1365), (1938, 1369, 1365), (1268, 1372, 1371), (1373, 1372, 1268), (1374, 1373, 1268), (1375, 1374, 1268), (1378, 1377, 1267), (1382, 1381, 1375), (1383, 1382, 1268), (1376, 1383, 1268), (1384, 1347, 1267), (1376, 1387, 1383), (1391, 1390, 1269), (1390, 1268, 1269), (1392, 1390, 1391), (1394, 1268, 1393), (1399, 1400, 1398), (1398, 1402, 1268), (1400, 1403, 1398), (1268, 1405, 1401), (1403, 1406, 1398), (1408, 1407, 1376), (1404, 1408, 1376), (1406, 1412, 1411), (1402, 1415, 1414), (1417, 1416, 1415), (1418, 1417, 1415), (1425, 1422, 1335), (1425, 1423, 1422), (1337, 1425, 1318), (1337, 1426, 1424), (1337, 1427, 1426), (1337, 1430, 1428), (1443, 1431, 1429), (1443, 1432, 1431), (1435, 1437, 1434), (1438, 1441, 1436), (1443, 1442, 1438), (1442, 1445, 1444), (1443, 1448, 1447), (1443, 1449, 1448), (1451, 1449, 1337), (1338, 1451, 1337), (1342, 1453, 1343), (1456, 1457, 1342), (1345, 1456, 1264), (1485, 1460, 1346), (1463, 1462, 1346), (1464, 1463, 1346), (1346, 1459, 1345), (1462, 1467, 1346), (1462, 1468, 1467), (1470, 1471, 1223), (1469, 1470, 1223), (1474, 1473, 1223), (1475, 1474, 1471), (1477, 1476, 1223), (1478, 1477, 1223), (1482, 1481, 1223), (1483, 1482, 1476), (1488, 1487, 1485), (1489, 1488, 1480), (1487, 1490, 1485), (1493, 1465, 1485), (1494, 1493, 1485), (1495, 1494, 1485), (1498, 1497, 1223), (1357, 1498, 1223), (1500, 1469, 1223), (1501, 1500, 1223), (1497, 1501, 1223), (1450, 1449, 1504), (1511, 1507, 1506), (1511, 1508, 1507), (1511, 1510, 1512), (1515, 1514, 1510), (1513, 1515, 1510), (1514, 1517, 1516), (1515, 1520, 1519), (1522, 1521, 1520), (1513, 1522, 1520), (1451, 1513, 1449), (1454, 1452, 1338), (1458, 1941, 1940), (1941, 1523, 1457), (1942, 1524, 1523), (1458, 1942, 1941), (1942, 1526, 1524), (1525, 1943, 1942), (1459, 1528, 1345), (1528, 1529, 1456), (1532, 1467, 1531), (1535, 1534, 1467), (1537, 1467, 1534), (1539, 1538, 1467), (1540, 1459, 1467), (1536, 1540, 1467), (1541, 1536, 1467), (1543, 1540, 1536), (1540, 1644, 1459), (1545, 1544, 1540), (1548, 1547, 1540), (1550, 1549, 1540), (1549, 1644, 1540), (1552, 1551, 1550), (1522, 1513, 1554), (1556, 1558, 1555), (1513, 1559, 1556), (1561, 1560, 1513), (1568, 1567, 1559), (1569, 1568, 1559), (1570, 1569, 1513), (1557, 1571, 1565), (1573, 1572, 1566), (1568, 1573, 1567), (1557, 1578, 1575), (1577, 1576, 1572), (1578, 1580, 1579), (1578, 1581, 1580), (1582, 1584, 1583), (1586, 1585, 1583), (1452, 1587, 1451), (1588, 1578, 1557), (1587, 1589, 1557), (1590, 1581, 1578), (1592, 1596, 1594), (1587, 1600, 1598), (1587, 1597, 1589), (1587, 1601, 1595), (1587, 1602, 1601), (1587, 1603, 1602), (1587, 1604, 1603), (1607, 1606, 1604), (1615, 1611, 1587), (1609, 1608, 1605), (1607, 1609, 1606), (1616, 1614, 1612), (1617, 1718, 1452), (1525, 1947, 1943), (1947, 1618, 1526), (1620, 1619, 1618), (1525, 1620, 1947), (1948, 1621, 1619), (1525, 1948, 1620), (1621, 1617, 1455), (1623, 1622, 1456), (1624, 1623, 1456), (1627, 1527, 1622), (1625, 1525, 1456), (1628, 1626, 1527), (1632, 1631, 1626), (1633, 1625, 1631), (1635, 1525, 1625), (1636, 1635, 1625), (1638, 1637, 1635), (1642, 1641, 1639), (1529, 1624, 1456), (1647, 1649, 1648), (1647, 1652, 1649), (1655, 1654, 1651), (1656, 1655, 1647), (1657, 1656, 1653), (1655, 1658, 1654), (1661, 1664, 1663), (1661, 1666, 1664), (1665, 1666, 1661), (1666, 1669, 1668), (1670, 1669, 1666), (1671, 1670, 1665), (1673, 1672, 1669), (1675, 1674, 1672), (1678, 1677, 1549), (1679, 1678, 1549), (1681, 1680, 1644), (1682, 1681, 1644), (1683, 1682, 1644), (1549, 1683, 1644), (1686, 1647, 1644), (1688, 1650, 1647), (1690, 1689, 1614), (1587, 1690, 1615), (1690, 1692, 1689), (1695, 1694, 1691), (1690, 1695, 1692), (1587, 1696, 1693), (1587, 1698, 1697), (1704, 1700, 1587), (1587, 1702, 1701), (1704, 1707, 1706), (1718, 1710, 1709), (1718, 1714, 1711), (1713, 1717, 1712), (1718, 1713, 1714), (1718, 1704, 1452), (1718, 1707, 1704), (1948, 1719, 1621), (1719, 1617, 1621), (1721, 1719, 1948), (1720, 1721, 1525), (1721, 1949, 1719), (1721, 1950, 1949), (1950, 1722, 1719), (1722, 1773, 1617), (1724, 1773, 1722), (1951, 1724, 1722), (1721, 1951, 1950), (1727, 1726, 1721), (1951, 1728, 1724), (1728, 1773, 1724), (1774, 1728, 1951), (1729, 1731, 1726), (1730, 1729, 1726), (1731, 1774, 1721), (1733, 1720, 1525), (1735, 1734, 1643), (1736, 1733, 1525), (1737, 1736, 1525), (1738, 1733, 1736), (1741, 1740, 1733), (1742, 1721, 1720), (1743, 1742, 1720), (1745, 1723, 1721), (1746, 1745, 1721), (1747, 1725, 1723), (1749, 1727, 1725), (1675, 1751, 1750), (1717, 1752, 1716), (1752, 1753, 1952), (1717, 1713, 1753), (1713, 1757, 1756), (1757, 1767, 1760), (1767, 1764, 1763), (1767, 1765, 1764), (1765, 1767, 1766), (1767, 1769, 1766), (1767, 1771, 1769), (1774, 1773, 1728), (1775, 1774, 1731), (1777, 1776, 1774), (1778, 1777, 1774), (1781, 1780, 1774), (1784, 1783, 1782), (1788, 1787, 1780), (1791, 1790, 1787), (1793, 1792, 1773), (1795, 1798, 1773), (1797, 1799, 1796), (1767, 1770, 1771), (1770, 1805, 1803), (1767, 1805, 1770), (1805, 1806, 1954), (1767, 1807, 1806), (1767, 1810, 1809), (1767, 1811, 1810), (1811, 1814, 1813), (1816, 1767, 1757), (1772, 1816, 1757), (1767, 1815, 1814), (1816, 1815, 1767), (1816, 1819, 1818), (1816, 1820, 1819), (1816, 1822, 1821), (1822, 1825, 1824), (1825, 1827, 1826), (1831, 1830, 1772), (1829, 1831, 1772), (1833, 1834, 1773), (1833, 1835, 1834), (1834, 1837, 1772), (1836, 1840, 1839), (1773, 1841, 1840), (1844, 1843, 1835), (1773, 1848, 1847), (1850, 1849, 1837), (1858, 1854, 1773), (1855, 1829, 1772), (1856, 1855, 1849), (1854, 1858, 1857), (1858, 1861, 1860), (1801, 1862, 1800), (1863, 1865, 1864), (1866, 1867, 1864), (1868, 1869, 1864), (1869, 1870, 1864), (1872, 1874, 1873), (1879, 1878, 1864), (1881, 1880, 1864), (1882, 1881, 1878), (1880, 1883, 1773), (1885, 1884, 1881), (1887, 1886, 1773), (1888, 1887, 1773), (1889, 1888, 1773), (1883, 1889, 1773), (1816, 1892, 1891), (1892, 1894, 1893), (1896, 1895, 1894), (1895, 1898, 1897), (1816, 1899, 1896), (1816, 1901, 1899), (1816, 1902, 1901), (1903, 1902, 1816), (1816, 1905, 1903), (1816, 1907, 1905), (1910, 1909, 1830), (1913, 1912, 1772), (1914, 1913, 1772), (1917, 1916, 1772), (1918, 1915, 1772), (1918, 1919, 1915), (1816, 1922, 1907), (1923, 1922, 1816), (1924, 1923, 1915), (1956, 1925, 1919), (1924, 1926, 1923), (1929, 1928, 1926), (1931, 1930, 1861), (1932, 1931, 1861), (1931, 1933, 1930)])
me_mesh.update()

# ---- objects
ob_mycurve = bpy.data.objects.new('myCurve', me_mesh)

# ---- transforms, parenting, visibility, modifiers, constraints
ob_mycurve.location = (0.0, 0.0, 0.0)
_m = ob_mycurve.modifiers.new('Auto Smooth', 'NODES')
_m.node_group = ng_auto_smooth
_gi = [s.identifier for s in ng_auto_smooth.interface.items_tree if s.item_type == 'SOCKET' and s.in_out == 'INPUT']
_m[_gi[1]] = 3.142  # Angle

# ---- collection membership
scene.collection.objects.link(ob_mycurve)

# ---- scene / render settings (as saved in the file)
scene.frame_start = 1; scene.frame_end = 250; scene.frame_set(1)
scene.render.engine = 'BLENDER_EEVEE_NEXT'
scene.cycles.sampling_pattern = 'TABULATED_SOBOL'
scene.cycles.use_light_tree = False
scene.view_settings.view_transform = 'Filmic'
bpy.context.view_layer.update()

# ---- added for rendering (the .blend has no active camera and no usable light): camera, sun
cam_auto = bpy.data.cameras.new('AutoCamera')
cam_auto.lens = 50.0
cam_auto.sensor_width = 36.0
cam_auto.clip_end = 1000.0
ob_auto_camera = bpy.data.objects.new('AutoCamera', cam_auto)
scene.collection.objects.link(ob_auto_camera)
ob_auto_camera.location = (7.44896, 1.44826, 7.19988)
ob_auto_camera.rotation_euler = (1.09748, -7.21219e-08, 0.694738)
scene.camera = ob_auto_camera
light_auto_sun = bpy.data.lights.new('AutoSun', 'SUN')
light_auto_sun.energy = 3.0
light_auto_sun.angle = 0.0523599
ob_auto_sun = bpy.data.objects.new('AutoSun', light_auto_sun)
scene.collection.objects.link(ob_auto_sun)
ob_auto_sun.rotation_euler = (0.872665, 0.174533, 0.523599)
bpy.context.view_layer.update()
